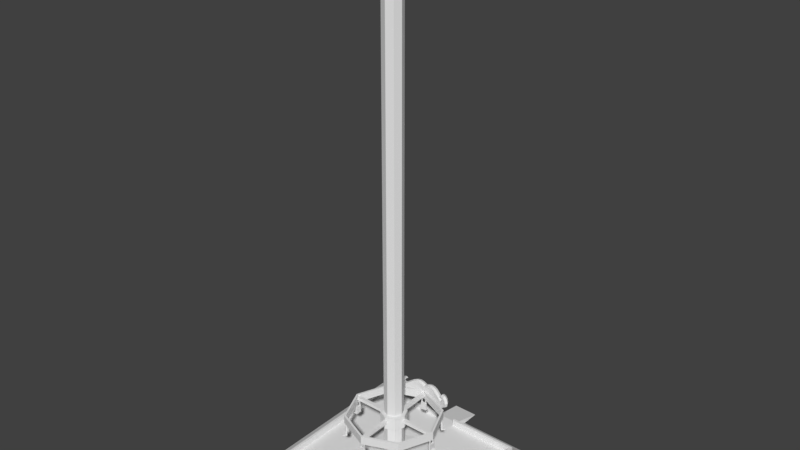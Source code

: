 # Source: freefall.blend  (saved by Blender 2.79.0; exported with 4.5.12 LTS)
import bpy
from mathutils import Matrix  # noqa: F401  (used for matrix-valued properties, if any)

bpy.ops.wm.read_factory_settings(use_empty=True)
scene = bpy.context.scene
scene.name = 'Scene'

# ---- collections
col_collection_1 = bpy.data.collections.new('Collection 1'); scene.collection.children.link(col_collection_1)

# ---- world
world_world = bpy.data.worlds.new('World'); scene.world = world_world
world_world.color = (0.05088, 0.05088, 0.05088)
world_world.use_sun_shadow = False
world_world.sun_shadow_jitter_overblur = 0.0
world_world.cycles.sampling_method = 'MANUAL'

# ---- meshes
me_cylinder_001 = bpy.data.meshes.new('Cylinder.001')
me_cylinder_001.from_pydata([(1.667e-08, 1.024, -0.09006), (4.362e-08, 0.1807, 0.1419), (0.7239, 0.7239, -0.09006), (0.1278, 0.1278, 0.1419), (1.024, -4.725e-08, -0.09006), (0.1807, -2.527e-08, 0.1419), (0.7239, -0.7239, -0.09006), (0.1278, -0.1278, 0.1419), (-7.283e-08, -1.024, -0.09006), (1.41e-09, -0.1807, 0.1419), (-0.7239, -0.7239, -0.09006), (-0.1278, -0.1278, 0.1419), (-1.024, 9.711e-09, -0.09006), (-0.1807, 1.66e-08, 0.1419), (-0.7239, 0.7239, -0.09006), (-0.1278, 0.1278, 0.1419), (0.7239, 0.7239, 0.09006), (1.667e-08, 1.024, 0.09006), (1.024, -4.725e-08, 0.09006), (0.7239, -0.7239, 0.09006), (-7.283e-08, -1.024, 0.09006), (-0.7239, -0.7239, 0.09006), (-1.024, 9.711e-09, 0.09006), (-0.7239, 0.7239, 0.09006), (-0.1997, 0.1997, -0.1451), (-0.2824, 1.332e-08, -0.1451), (-0.1997, -0.1997, -0.1451), (-1.171e-08, -0.2824, -0.1451), (0.1997, -0.1997, -0.1451), (0.2824, -3.676e-08, -0.1451), (4.198e-08, 0.2824, -0.1451), (0.1997, 0.1997, -0.1451), (0.1997, 0.1997, 0.1419), (4.198e-08, 0.2824, 0.1419), (0.2824, -3.676e-08, 0.1419), (0.1997, -0.1997, 0.1419), (-1.171e-08, -0.2824, 0.1419), (-0.1997, -0.1997, 0.1419), (-0.2824, 1.332e-08, 0.1419), (-0.1997, 0.1997, 0.1419), (2.88e-09, 0.9799, -0.09302), (0.6929, 0.6929, -0.09302), (0.9799, -4.801e-08, -0.09302), (0.6929, -0.6929, -0.09302), (-6.796e-08, -0.9799, -0.09302), (-0.6929, -0.6929, -0.09302), (-0.9799, 1.332e-08, -0.09302), (-0.6929, 0.6929, -0.09302), (2.88e-09, 0.9799, 0.09302), (0.6929, 0.6929, 0.09302), (0.9799, -4.801e-08, 0.09302), (0.6929, -0.6929, 0.09302), (-6.796e-08, -0.9799, 0.09302), (-0.6929, -0.6929, 0.09302), (-0.9799, 1.332e-08, 0.09302), (-0.6929, 0.6929, 0.09302), (0.9949, 0.03657, 0.05638), (0.9949, 0.03657, -0.01677), (0.9949, -0.03657, 0.05638), (0.9949, -0.03657, -0.01677), (-0.9949, 0.03657, 0.05638), (-0.9949, 0.03657, -0.01677), (-0.9949, -0.03657, 0.05638), (-0.9949, -0.03657, -0.01677), (-0.03657, 0.9949, 0.05638), (-0.03657, 0.9949, -0.01677), (0.03657, 0.9949, 0.05638), (0.03657, 0.9949, -0.01677), (-0.03657, -0.9949, 0.05638), (-0.03657, -0.9949, -0.01677), (0.03657, -0.9949, 0.05638), (0.03657, -0.9949, -0.01677)], [], [(0, 17, 16, 2), (2, 16, 18, 4), (4, 18, 19, 6), (6, 19, 20, 8), (8, 20, 21, 10), (10, 21, 22, 12), (12, 22, 23, 14), (14, 23, 17, 0), (6, 8, 44, 43), (48, 49, 16, 17), (49, 50, 18, 16), (50, 51, 19, 18), (51, 52, 20, 19), (52, 53, 21, 20), (53, 54, 22, 21), (54, 55, 23, 22), (55, 48, 17, 23), (41, 42, 50, 49), (10, 12, 46, 45), (4, 6, 43, 42), (0, 2, 41, 40), (14, 0, 40, 47), (8, 10, 45, 44), (2, 4, 42, 41), (12, 14, 47, 46), (1, 3, 32, 33), (3, 5, 34, 32), (5, 7, 35, 34), (7, 9, 36, 35), (9, 11, 37, 36), (11, 13, 38, 37), (13, 15, 39, 38), (15, 1, 33, 39), (43, 44, 52, 51), (45, 46, 54, 53), (47, 40, 48, 55), (40, 41, 49, 48), (42, 43, 51, 50), (44, 45, 53, 52), (46, 47, 55, 54), (35, 36, 27, 28), (32, 34, 29, 31), (38, 39, 24, 25), (36, 37, 26, 27), (34, 35, 28, 29), (33, 32, 31, 30), (39, 33, 30, 24), (37, 38, 25, 26), (30, 31, 29, 28, 27, 26, 25, 24), (56, 60, 62, 58), (61, 57, 59, 63), (59, 58, 62, 63), (57, 56, 58, 59), (61, 60, 56, 57), (63, 62, 60, 61), (64, 68, 70, 66), (69, 65, 67, 71), (67, 66, 70, 71), (65, 64, 66, 67), (69, 68, 64, 65), (71, 70, 68, 69)])
_uv = me_cylinder_001.uv_layers.new(name='UVMap')
_uv.uv.foreach_set('vector', [0.3852, 0.234, 0.3832, 0.234, 0.3832, 0.2256, 0.3852, 0.2256, 0.3872, 0.2256, 0.3892, 0.2256, 0.3892, 0.234, 0.3872, 0.234, 0.3872, 0.234, 0.3892, 0.234, 0.3892, 0.2423, 0.3872, 0.2423, 0.3872, 0.2423, 0.3852, 0.2423, 0.3852, 0.234, 0.3872, 0.234, 0.3872, 0.234, 0.3852, 0.234, 0.3852, 0.2256, 0.3872, 0.2256, 0.3912, 0.2423, 0.3892, 0.2423, 0.3892, 0.234, 0.3912, 0.234, 0.3912, 0.234, 0.3892, 0.234, 0.3892, 0.2256, 0.3912, 0.2256, 0.3852, 0.2423, 0.3832, 0.2423, 0.3832, 0.234, 0.3852, 0.234, 0.3684, 0.2136, 0.3771, 0.2136, 0.3769, 0.2141, 0.3686, 0.2141, 0.3627, 0.242, 0.3627, 0.2507, 0.3623, 0.2509, 0.3623, 0.2418, 0.3627, 0.2507, 0.3686, 0.2568, 0.3684, 0.2572, 0.3623, 0.2509, 0.3686, 0.2568, 0.3769, 0.2568, 0.3771, 0.2572, 0.3684, 0.2572, 0.3769, 0.2568, 0.3828, 0.2507, 0.3832, 0.2509, 0.3771, 0.2572, 0.3828, 0.2507, 0.3828, 0.242, 0.3832, 0.2418, 0.3832, 0.2509, 0.3828, 0.242, 0.3769, 0.2359, 0.3771, 0.2354, 0.3832, 0.2418, 0.3769, 0.2359, 0.3686, 0.2359, 0.3684, 0.2354, 0.3771, 0.2354, 0.3686, 0.2359, 0.3627, 0.242, 0.3623, 0.2418, 0.3684, 0.2354, 0.3953, 0.2256, 0.3953, 0.2336, 0.3933, 0.2336, 0.3933, 0.2256, 0.3832, 0.22, 0.3832, 0.229, 0.3828, 0.2288, 0.3828, 0.2202, 0.3623, 0.22, 0.3684, 0.2136, 0.3686, 0.2141, 0.3627, 0.2202, 0.3684, 0.2354, 0.3623, 0.229, 0.3627, 0.2288, 0.3686, 0.2349, 0.3771, 0.2354, 0.3684, 0.2354, 0.3686, 0.2349, 0.3769, 0.2349, 0.3771, 0.2136, 0.3832, 0.22, 0.3828, 0.2202, 0.3769, 0.2141, 0.3623, 0.229, 0.3623, 0.22, 0.3627, 0.2202, 0.3627, 0.2288, 0.3832, 0.229, 0.3771, 0.2354, 0.3769, 0.2349, 0.3828, 0.2288, 0.3869, 0.2185, 0.388, 0.2174, 0.389, 0.2178, 0.3873, 0.2196, 0.388, 0.2174, 0.388, 0.2158, 0.389, 0.2153, 0.389, 0.2178, 0.388, 0.2158, 0.3869, 0.2147, 0.3873, 0.2136, 0.389, 0.2153, 0.3869, 0.2147, 0.3853, 0.2147, 0.3849, 0.2136, 0.3873, 0.2136, 0.3853, 0.2147, 0.3843, 0.2158, 0.3832, 0.2153, 0.3849, 0.2136, 0.3843, 0.2158, 0.3843, 0.2174, 0.3832, 0.2178, 0.3832, 0.2153, 0.3843, 0.2174, 0.3853, 0.2185, 0.3849, 0.2196, 0.3832, 0.2178, 0.3853, 0.2185, 0.3869, 0.2185, 0.3873, 0.2196, 0.3849, 0.2196, 0.3933, 0.2256, 0.3933, 0.2336, 0.3912, 0.2336, 0.3912, 0.2256, 0.3994, 0.2256, 0.3994, 0.2336, 0.3974, 0.2336, 0.3974, 0.2256, 0.3974, 0.2256, 0.3974, 0.2336, 0.3953, 0.2336, 0.3953, 0.2256, 0.3974, 0.2336, 0.3974, 0.2416, 0.3953, 0.2416, 0.3953, 0.2336, 0.3953, 0.2336, 0.3953, 0.2416, 0.3933, 0.2416, 0.3933, 0.2336, 0.3933, 0.2336, 0.3933, 0.2416, 0.3912, 0.2416, 0.3912, 0.2336, 0.3994, 0.2336, 0.3994, 0.2416, 0.3974, 0.2416, 0.3974, 0.2336, 0.3922, 0.2136, 0.3922, 0.2159, 0.389, 0.2159, 0.389, 0.2136, 0.3864, 0.2423, 0.3864, 0.2446, 0.3832, 0.2446, 0.3832, 0.2423, 0.3864, 0.2446, 0.3864, 0.2423, 0.3896, 0.2423, 0.3896, 0.2446, 0.3922, 0.2159, 0.3922, 0.2182, 0.389, 0.2182, 0.389, 0.2159, 0.3864, 0.2446, 0.3864, 0.2469, 0.3832, 0.2469, 0.3832, 0.2446, 0.389, 0.2205, 0.389, 0.2182, 0.3922, 0.2182, 0.3922, 0.2205, 0.389, 0.2228, 0.389, 0.2205, 0.3922, 0.2205, 0.3922, 0.2228, 0.3864, 0.2469, 0.3864, 0.2446, 0.3896, 0.2446, 0.3896, 0.2469, 0.3832, 0.2214, 0.3849, 0.2196, 0.3873, 0.2196, 0.389, 0.2214, 0.389, 0.2239, 0.3873, 0.2256, 0.3849, 0.2256, 0.3832, 0.2239, 0.4011, 0.2256, 0.4011, 0.2486, 0.4002, 0.2486, 0.4002, 0.2256, 0.3994, 0.2486, 0.3994, 0.2256, 0.4002, 0.2256, 0.4002, 0.2486, 0.4043, 0.2486, 0.4035, 0.2486, 0.4035, 0.2256, 0.4043, 0.2256, 0.3898, 0.2228, 0.3906, 0.2228, 0.3906, 0.2236, 0.3898, 0.2236, 0.4019, 0.2486, 0.4011, 0.2486, 0.4011, 0.2256, 0.4019, 0.2256, 0.3898, 0.2256, 0.389, 0.2256, 0.389, 0.2248, 0.3898, 0.2248, 0.4019, 0.2486, 0.4019, 0.2256, 0.4027, 0.2256, 0.4027, 0.2486, 0.4043, 0.2486, 0.4043, 0.2256, 0.4051, 0.2256, 0.4051, 0.2486, 0.4059, 0.2486, 0.4051, 0.2486, 0.4051, 0.2256, 0.4059, 0.2256, 0.3898, 0.2245, 0.389, 0.2245, 0.389, 0.2236, 0.3898, 0.2236, 0.4035, 0.2486, 0.4027, 0.2486, 0.4027, 0.2256, 0.4035, 0.2256, 0.3898, 0.2236, 0.389, 0.2236, 0.389, 0.2228, 0.3898, 0.2228])
me_cylinder_001.use_remesh_preserve_volume = False
me_cylinder_001.use_remesh_preserve_attributes = False
me_cylinder_001.use_mirror_vertex_groups = False
me_cylinder_001.update()
me_cube_001 = bpy.data.meshes.new('Cube.001')
me_cube_001.from_pydata([(-0.9954, 0.03895, -0.1992), (-0.9954, 0.03895, -0.08441), (-0.9954, 0.05943, -0.1992), (-0.9954, 0.05943, -0.08441), (-0.9749, 0.03895, -0.1992), (-0.9749, 0.03895, -0.08441), (-0.9749, 0.05943, -0.1992), (-0.9749, 0.05943, -0.08441), (-1.001, 0.06535, -0.1992), (-0.969, 0.06535, -0.1992), (-1.001, 0.06535, -0.3465), (-0.969, 0.06535, -0.3465), (-1.001, 0.06535, -0.3722), (-0.969, 0.06535, -0.3722), (-1.064, 0.06535, -0.3465), (-1.064, 0.06535, -0.3722), (-0.9954, -0.03895, -0.1992), (-0.9954, -0.03895, -0.08441), (-0.9954, -0.05943, -0.1992), (-0.9954, -0.05943, -0.08441), (-0.9749, -0.03895, -0.1992), (-0.9749, -0.03895, -0.08441), (-0.9749, -0.05943, -0.1992), (-0.9749, -0.05943, -0.08441), (-1.001, -0.06535, -0.1992), (-1.001, 0.0, -0.1992), (-0.969, -0.06535, -0.1992), (-0.969, 0.0, -0.1992), (-1.001, -0.06535, -0.3465), (-1.001, 0.0, -0.3465), (-0.969, -0.06535, -0.3465), (-0.969, 0.0, -0.3465), (-1.001, -0.06535, -0.3722), (-1.001, 0.0, -0.3722), (-0.969, -0.06535, -0.3722), (-0.969, 0.0, -0.3722), (-1.064, -0.06535, -0.3465), (-1.064, 0.0, -0.3465), (-1.064, -0.06535, -0.3722), (-1.064, 0.0, -0.3722), (-0.7314, -0.6763, -0.1992), (-0.7314, -0.6763, -0.08441), (-0.7459, -0.6618, -0.1992), (-0.7459, -0.6618, -0.08441), (-0.7169, -0.6618, -0.1992), (-0.7169, -0.6618, -0.08441), (-0.7314, -0.6473, -0.1992), (-0.7314, -0.6473, -0.08441), (-0.7542, -0.6618, -0.1992), (-0.7314, -0.639, -0.1992), (-0.7542, -0.6618, -0.3465), (-0.7314, -0.639, -0.3465), (-0.7542, -0.6618, -0.3722), (-0.7314, -0.639, -0.3722), (-0.7987, -0.7063, -0.3465), (-0.7987, -0.7063, -0.3722), (-0.6763, -0.7314, -0.1992), (-0.6763, -0.7314, -0.08441), (-0.6618, -0.7459, -0.1992), (-0.6618, -0.7459, -0.08441), (-0.6618, -0.7169, -0.1992), (-0.6618, -0.7169, -0.08441), (-0.6473, -0.7314, -0.1992), (-0.6473, -0.7314, -0.08441), (-0.6618, -0.7542, -0.1992), (-0.708, -0.708, -0.1992), (-0.639, -0.7314, -0.1992), (-0.6852, -0.6852, -0.1992), (-0.6618, -0.7542, -0.3465), (-0.708, -0.708, -0.3465), (-0.639, -0.7314, -0.3465), (-0.6852, -0.6852, -0.3465), (-0.6618, -0.7542, -0.3722), (-0.708, -0.708, -0.3722), (-0.639, -0.7314, -0.3722), (-0.6852, -0.6852, -0.3722), (-0.7063, -0.7987, -0.3465), (-0.7525, -0.7525, -0.3465), (-0.7063, -0.7987, -0.3722), (-0.7525, -0.7525, -0.3722), (-0.03895, -0.9954, -0.1992), (-0.03895, -0.9954, -0.08441), (-0.05943, -0.9954, -0.1992), (-0.05943, -0.9954, -0.08441), (-0.03895, -0.9749, -0.1992), (-0.03895, -0.9749, -0.08441), (-0.05943, -0.9749, -0.1992), (-0.05943, -0.9749, -0.08441), (-0.06535, -1.001, -0.1992), (-0.06535, -0.969, -0.1992), (-0.06535, -1.001, -0.3465), (-0.06535, -0.969, -0.3465), (-0.06535, -1.001, -0.3722), (-0.06535, -0.969, -0.3722), (-0.06535, -1.064, -0.3465), (-0.06535, -1.064, -0.3722), (0.03895, -0.9954, -0.1992), (0.03895, -0.9954, -0.08441), (0.05943, -0.9954, -0.1992), (0.05943, -0.9954, -0.08441), (0.03895, -0.9749, -0.1992), (0.03895, -0.9749, -0.08441), (0.05943, -0.9749, -0.1992), (0.05943, -0.9749, -0.08441), (0.06535, -1.001, -0.1992), (0.0, -1.001, -0.1992), (0.06535, -0.969, -0.1992), (0.0, -0.969, -0.1992), (0.06535, -1.001, -0.3465), (0.0, -1.001, -0.3465), (0.06535, -0.969, -0.3465), (0.0, -0.969, -0.3465), (0.06535, -1.001, -0.3722), (0.0, -1.001, -0.3722), (0.06535, -0.969, -0.3722), (0.0, -0.969, -0.3722), (0.06535, -1.064, -0.3465), (0.0, -1.064, -0.3465), (0.06535, -1.064, -0.3722), (0.0, -1.064, -0.3722), (0.6763, -0.7314, -0.1992), (0.6763, -0.7314, -0.08441), (0.6618, -0.7459, -0.1992), (0.6618, -0.7459, -0.08441), (0.6618, -0.7169, -0.1992), (0.6618, -0.7169, -0.08441), (0.6473, -0.7314, -0.1992), (0.6473, -0.7314, -0.08441), (0.6618, -0.7542, -0.1992), (0.639, -0.7314, -0.1992), (0.6618, -0.7542, -0.3465), (0.639, -0.7314, -0.3465), (0.6618, -0.7542, -0.3722), (0.639, -0.7314, -0.3722), (0.7063, -0.7987, -0.3465), (0.7063, -0.7987, -0.3722), (0.7314, -0.6763, -0.1992), (0.7314, -0.6763, -0.08441), (0.7459, -0.6618, -0.1992), (0.7459, -0.6618, -0.08441), (0.7169, -0.6618, -0.1992), (0.7169, -0.6618, -0.08441), (0.7314, -0.6473, -0.1992), (0.7314, -0.6473, -0.08441), (0.7542, -0.6618, -0.1992), (0.708, -0.708, -0.1992), (0.7314, -0.639, -0.1992), (0.6852, -0.6852, -0.1992), (0.7542, -0.6618, -0.3465), (0.708, -0.708, -0.3465), (0.7314, -0.639, -0.3465), (0.6852, -0.6852, -0.3465), (0.7542, -0.6618, -0.3722), (0.708, -0.708, -0.3722), (0.7314, -0.639, -0.3722), (0.6852, -0.6852, -0.3722), (0.7987, -0.7063, -0.3465), (0.7525, -0.7525, -0.3465), (0.7987, -0.7063, -0.3722), (0.7525, -0.7525, -0.3722), (0.9954, -0.03895, -0.1992), (0.9954, -0.03895, -0.08441), (0.9954, -0.05943, -0.1992), (0.9954, -0.05943, -0.08441), (0.9749, -0.03895, -0.1992), (0.9749, -0.03895, -0.08441), (0.9749, -0.05943, -0.1992), (0.9749, -0.05943, -0.08441), (1.001, -0.06535, -0.1992), (0.969, -0.06535, -0.1992), (1.001, -0.06535, -0.3465), (0.969, -0.06535, -0.3465), (1.001, -0.06535, -0.3722), (0.969, -0.06535, -0.3722), (1.064, -0.06535, -0.3465), (1.064, -0.06535, -0.3722), (0.9954, 0.03895, -0.1992), (0.9954, 0.03895, -0.08441), (0.9954, 0.05943, -0.1992), (0.9954, 0.05943, -0.08441), (0.9749, 0.03895, -0.1992), (0.9749, 0.03895, -0.08441), (0.9749, 0.05943, -0.1992), (0.9749, 0.05943, -0.08441), (1.001, 0.06535, -0.1992), (1.001, 0.0, -0.1992), (0.969, 0.06535, -0.1992), (0.969, 0.0, -0.1992), (1.001, 0.06535, -0.3465), (1.001, 0.0, -0.3465), (0.969, 0.06535, -0.3465), (0.969, 0.0, -0.3465), (1.001, 0.06535, -0.3722), (1.001, 0.0, -0.3722), (0.969, 0.06535, -0.3722), (0.969, 0.0, -0.3722), (1.064, 0.06535, -0.3465), (1.064, 0.0, -0.3465), (1.064, 0.06535, -0.3722), (1.064, 0.0, -0.3722), (0.7314, 0.6763, -0.1992), (0.7314, 0.6763, -0.08441), (0.7459, 0.6618, -0.1992), (0.7459, 0.6618, -0.08441), (0.7169, 0.6618, -0.1992), (0.7169, 0.6618, -0.08441), (0.7314, 0.6473, -0.1992), (0.7314, 0.6473, -0.08441), (0.7542, 0.6618, -0.1992), (0.7314, 0.639, -0.1992), (0.7542, 0.6618, -0.3465), (0.7314, 0.639, -0.3465), (0.7542, 0.6618, -0.3722), (0.7314, 0.639, -0.3722), (0.7987, 0.7063, -0.3465), (0.7987, 0.7063, -0.3722), (0.6763, 0.7314, -0.1992), (0.6763, 0.7314, -0.08441), (0.6618, 0.7459, -0.1992), (0.6618, 0.7459, -0.08441), (0.6618, 0.7169, -0.1992), (0.6618, 0.7169, -0.08441), (0.6473, 0.7314, -0.1992), (0.6473, 0.7314, -0.08441), (0.6618, 0.7542, -0.1992), (0.708, 0.708, -0.1992), (0.639, 0.7314, -0.1992), (0.6852, 0.6852, -0.1992), (0.6618, 0.7542, -0.3465), (0.708, 0.708, -0.3465), (0.639, 0.7314, -0.3465), (0.6852, 0.6852, -0.3465), (0.6618, 0.7542, -0.3722), (0.708, 0.708, -0.3722), (0.639, 0.7314, -0.3722), (0.6852, 0.6852, -0.3722), (0.7063, 0.7987, -0.3465), (0.7525, 0.7525, -0.3465), (0.7063, 0.7987, -0.3722), (0.7525, 0.7525, -0.3722), (0.03895, 0.9954, -0.1992), (0.03895, 0.9954, -0.08441), (0.05943, 0.9954, -0.1992), (0.05943, 0.9954, -0.08441), (0.03895, 0.9749, -0.1992), (0.03895, 0.9749, -0.08441), (0.05943, 0.9749, -0.1992), (0.05943, 0.9749, -0.08441), (0.06535, 1.001, -0.1992), (0.06535, 0.969, -0.1992), (0.06535, 1.001, -0.3465), (0.06535, 0.969, -0.3465), (0.06535, 1.001, -0.3722), (0.06535, 0.969, -0.3722), (0.06535, 1.064, -0.3465), (0.06535, 1.064, -0.3722), (-0.03895, 0.9954, -0.1992), (-0.03895, 0.9954, -0.08441), (-0.05943, 0.9954, -0.1992), (-0.05943, 0.9954, -0.08441), (-0.03895, 0.9749, -0.1992), (-0.03895, 0.9749, -0.08441), (-0.05943, 0.9749, -0.1992), (-0.05943, 0.9749, -0.08441), (-0.06535, 1.001, -0.1992), (0.0, 1.001, -0.1992), (-0.06535, 0.969, -0.1992), (0.0, 0.969, -0.1992), (-0.06535, 1.001, -0.3465), (0.0, 1.001, -0.3465), (-0.06535, 0.969, -0.3465), (0.0, 0.969, -0.3465), (-0.06535, 1.001, -0.3722), (0.0, 1.001, -0.3722), (-0.06535, 0.969, -0.3722), (0.0, 0.969, -0.3722), (-0.06535, 1.064, -0.3465), (0.0, 1.064, -0.3465), (-0.06535, 1.064, -0.3722), (0.0, 1.064, -0.3722), (-0.6763, 0.7314, -0.1992), (-0.6763, 0.7314, -0.08441), (-0.6618, 0.7459, -0.1992), (-0.6618, 0.7459, -0.08441), (-0.6618, 0.7169, -0.1992), (-0.6618, 0.7169, -0.08441), (-0.6473, 0.7314, -0.1992), (-0.6473, 0.7314, -0.08441), (-0.6618, 0.7542, -0.1992), (-0.639, 0.7314, -0.1992), (-0.6618, 0.7542, -0.3465), (-0.639, 0.7314, -0.3465), (-0.6618, 0.7542, -0.3722), (-0.639, 0.7314, -0.3722), (-0.7063, 0.7987, -0.3465), (-0.7063, 0.7987, -0.3722), (-0.7314, 0.6763, -0.1992), (-0.7314, 0.6763, -0.08441), (-0.7459, 0.6618, -0.1992), (-0.7459, 0.6618, -0.08441), (-0.7169, 0.6618, -0.1992), (-0.7169, 0.6618, -0.08441), (-0.7314, 0.6473, -0.1992), (-0.7314, 0.6473, -0.08441), (-0.7542, 0.6618, -0.1992), (-0.708, 0.708, -0.1992), (-0.7314, 0.639, -0.1992), (-0.6852, 0.6852, -0.1992), (-0.7542, 0.6618, -0.3465), (-0.708, 0.708, -0.3465), (-0.7314, 0.639, -0.3465), (-0.6852, 0.6852, -0.3465), (-0.7542, 0.6618, -0.3722), (-0.708, 0.708, -0.3722), (-0.7314, 0.639, -0.3722), (-0.6852, 0.6852, -0.3722), (-0.7987, 0.7063, -0.3465), (-0.7525, 0.7525, -0.3465), (-0.7987, 0.7063, -0.3722), (-0.7525, 0.7525, -0.3722)], [], [(0, 1, 3, 2), (2, 3, 7, 6), (6, 7, 5, 4), (4, 5, 1, 0), (2, 6, 9, 8), (7, 3, 1, 5), (12, 13, 35, 33), (0, 2, 8, 25), (6, 4, 27, 9), (4, 0, 25, 27), (11, 31, 35, 13), (8, 9, 11, 10), (9, 27, 31, 11), (25, 8, 10, 29), (12, 33, 39, 15), (10, 11, 13, 12), (37, 14, 15, 39), (29, 10, 14, 37), (10, 12, 15, 14), (16, 18, 19, 17), (18, 22, 23, 19), (22, 20, 21, 23), (20, 16, 17, 21), (18, 24, 26, 22), (23, 21, 17, 19), (32, 33, 35, 34), (16, 25, 24, 18), (22, 26, 27, 20), (20, 27, 25, 16), (30, 34, 35, 31), (24, 28, 30, 26), (26, 30, 31, 27), (25, 29, 28, 24), (32, 38, 39, 33), (28, 32, 34, 30), (37, 39, 38, 36), (29, 37, 36, 28), (28, 36, 38, 32), (40, 41, 43, 42), (42, 43, 47, 46), (46, 47, 45, 44), (44, 45, 41, 40), (42, 46, 49, 48), (47, 43, 41, 45), (52, 53, 75, 73), (40, 42, 48, 65), (46, 44, 67, 49), (44, 40, 65, 67), (51, 71, 75, 53), (48, 49, 51, 50), (49, 67, 71, 51), (65, 48, 50, 69), (52, 73, 79, 55), (50, 51, 53, 52), (77, 54, 55, 79), (69, 50, 54, 77), (50, 52, 55, 54), (56, 58, 59, 57), (58, 62, 63, 59), (62, 60, 61, 63), (60, 56, 57, 61), (58, 64, 66, 62), (63, 61, 57, 59), (72, 73, 75, 74), (56, 65, 64, 58), (62, 66, 67, 60), (60, 67, 65, 56), (70, 74, 75, 71), (64, 68, 70, 66), (66, 70, 71, 67), (65, 69, 68, 64), (72, 78, 79, 73), (68, 72, 74, 70), (77, 79, 78, 76), (69, 77, 76, 68), (68, 76, 78, 72), (80, 81, 83, 82), (82, 83, 87, 86), (86, 87, 85, 84), (84, 85, 81, 80), (82, 86, 89, 88), (87, 83, 81, 85), (92, 93, 115, 113), (80, 82, 88, 105), (86, 84, 107, 89), (84, 80, 105, 107), (91, 111, 115, 93), (88, 89, 91, 90), (89, 107, 111, 91), (105, 88, 90, 109), (92, 113, 119, 95), (90, 91, 93, 92), (117, 94, 95, 119), (109, 90, 94, 117), (90, 92, 95, 94), (96, 98, 99, 97), (98, 102, 103, 99), (102, 100, 101, 103), (100, 96, 97, 101), (98, 104, 106, 102), (103, 101, 97, 99), (112, 113, 115, 114), (96, 105, 104, 98), (102, 106, 107, 100), (100, 107, 105, 96), (110, 114, 115, 111), (104, 108, 110, 106), (106, 110, 111, 107), (105, 109, 108, 104), (112, 118, 119, 113), (108, 112, 114, 110), (117, 119, 118, 116), (109, 117, 116, 108), (108, 116, 118, 112), (120, 121, 123, 122), (122, 123, 127, 126), (126, 127, 125, 124), (124, 125, 121, 120), (122, 126, 129, 128), (127, 123, 121, 125), (132, 133, 155, 153), (120, 122, 128, 145), (126, 124, 147, 129), (124, 120, 145, 147), (131, 151, 155, 133), (128, 129, 131, 130), (129, 147, 151, 131), (145, 128, 130, 149), (132, 153, 159, 135), (130, 131, 133, 132), (157, 134, 135, 159), (149, 130, 134, 157), (130, 132, 135, 134), (136, 138, 139, 137), (138, 142, 143, 139), (142, 140, 141, 143), (140, 136, 137, 141), (138, 144, 146, 142), (143, 141, 137, 139), (152, 153, 155, 154), (136, 145, 144, 138), (142, 146, 147, 140), (140, 147, 145, 136), (150, 154, 155, 151), (144, 148, 150, 146), (146, 150, 151, 147), (145, 149, 148, 144), (152, 158, 159, 153), (148, 152, 154, 150), (157, 159, 158, 156), (149, 157, 156, 148), (148, 156, 158, 152), (160, 161, 163, 162), (162, 163, 167, 166), (166, 167, 165, 164), (164, 165, 161, 160), (162, 166, 169, 168), (167, 163, 161, 165), (172, 173, 195, 193), (160, 162, 168, 185), (166, 164, 187, 169), (164, 160, 185, 187), (171, 191, 195, 173), (168, 169, 171, 170), (169, 187, 191, 171), (185, 168, 170, 189), (172, 193, 199, 175), (170, 171, 173, 172), (197, 174, 175, 199), (189, 170, 174, 197), (170, 172, 175, 174), (176, 178, 179, 177), (178, 182, 183, 179), (182, 180, 181, 183), (180, 176, 177, 181), (178, 184, 186, 182), (183, 181, 177, 179), (192, 193, 195, 194), (176, 185, 184, 178), (182, 186, 187, 180), (180, 187, 185, 176), (190, 194, 195, 191), (184, 188, 190, 186), (186, 190, 191, 187), (185, 189, 188, 184), (192, 198, 199, 193), (188, 192, 194, 190), (197, 199, 198, 196), (189, 197, 196, 188), (188, 196, 198, 192), (200, 201, 203, 202), (202, 203, 207, 206), (206, 207, 205, 204), (204, 205, 201, 200), (202, 206, 209, 208), (207, 203, 201, 205), (212, 213, 235, 233), (200, 202, 208, 225), (206, 204, 227, 209), (204, 200, 225, 227), (211, 231, 235, 213), (208, 209, 211, 210), (209, 227, 231, 211), (225, 208, 210, 229), (212, 233, 239, 215), (210, 211, 213, 212), (237, 214, 215, 239), (229, 210, 214, 237), (210, 212, 215, 214), (216, 218, 219, 217), (218, 222, 223, 219), (222, 220, 221, 223), (220, 216, 217, 221), (218, 224, 226, 222), (223, 221, 217, 219), (232, 233, 235, 234), (216, 225, 224, 218), (222, 226, 227, 220), (220, 227, 225, 216), (230, 234, 235, 231), (224, 228, 230, 226), (226, 230, 231, 227), (225, 229, 228, 224), (232, 238, 239, 233), (228, 232, 234, 230), (237, 239, 238, 236), (229, 237, 236, 228), (228, 236, 238, 232), (240, 241, 243, 242), (242, 243, 247, 246), (246, 247, 245, 244), (244, 245, 241, 240), (242, 246, 249, 248), (247, 243, 241, 245), (252, 253, 275, 273), (240, 242, 248, 265), (246, 244, 267, 249), (244, 240, 265, 267), (251, 271, 275, 253), (248, 249, 251, 250), (249, 267, 271, 251), (265, 248, 250, 269), (252, 273, 279, 255), (250, 251, 253, 252), (277, 254, 255, 279), (269, 250, 254, 277), (250, 252, 255, 254), (256, 258, 259, 257), (258, 262, 263, 259), (262, 260, 261, 263), (260, 256, 257, 261), (258, 264, 266, 262), (263, 261, 257, 259), (272, 273, 275, 274), (256, 265, 264, 258), (262, 266, 267, 260), (260, 267, 265, 256), (270, 274, 275, 271), (264, 268, 270, 266), (266, 270, 271, 267), (265, 269, 268, 264), (272, 278, 279, 273), (268, 272, 274, 270), (277, 279, 278, 276), (269, 277, 276, 268), (268, 276, 278, 272), (280, 281, 283, 282), (282, 283, 287, 286), (286, 287, 285, 284), (284, 285, 281, 280), (282, 286, 289, 288), (287, 283, 281, 285), (292, 293, 315, 313), (280, 282, 288, 305), (286, 284, 307, 289), (284, 280, 305, 307), (291, 311, 315, 293), (288, 289, 291, 290), (289, 307, 311, 291), (305, 288, 290, 309), (292, 313, 319, 295), (290, 291, 293, 292), (317, 294, 295, 319), (309, 290, 294, 317), (290, 292, 295, 294), (296, 298, 299, 297), (298, 302, 303, 299), (302, 300, 301, 303), (300, 296, 297, 301), (298, 304, 306, 302), (303, 301, 297, 299), (312, 313, 315, 314), (296, 305, 304, 298), (302, 306, 307, 300), (300, 307, 305, 296), (310, 314, 315, 311), (304, 308, 310, 306), (306, 310, 311, 307), (305, 309, 308, 304), (312, 318, 319, 313), (308, 312, 314, 310), (317, 319, 318, 316), (309, 317, 316, 308), (308, 316, 318, 312)])
_uv = me_cube_001.uv_layers.new(name='UVMap')
_uv.uv.foreach_set('vector', [0.05797, 0.05304, 0.05797, 0.04745, 0.05896, 0.04745, 0.05896, 0.05304, 0.07489, 0.0298, 0.07489, 0.0242, 0.07587, 0.0242, 0.07587, 0.0298, 0.06879, 0.04745, 0.06879, 0.05304, 0.06781, 0.05304, 0.06781, 0.04745, 0.07077, 0.05304, 0.07077, 0.04745, 0.07176, 0.04745, 0.07176, 0.05304, 0.04743, 0.05228, 0.04842, 0.05228, 0.0487, 0.05257, 0.04714, 0.05257, 0.05766, 0.0232, 0.05766, 0.0242, 0.05667, 0.0242, 0.05667, 0.0232, 0.06873, 0.03264, 0.07029, 0.03264, 0.07029, 0.03582, 0.06873, 0.03582, 0.04743, 0.05128, 0.04743, 0.05228, 0.04714, 0.05257, 0.04714, 0.04938, 0.04842, 0.05228, 0.04842, 0.05128, 0.0487, 0.04938, 0.0487, 0.05257, 0.04842, 0.05128, 0.04743, 0.05128, 0.04714, 0.04938, 0.0487, 0.04938, 0.04402, 0.02546, 0.04087, 0.02546, 0.04087, 0.0242, 0.04402, 0.0242, 0.05967, 0.0242, 0.06123, 0.0242, 0.06123, 0.03138, 0.05967, 0.03138, 0.04402, 0.03264, 0.04087, 0.03264, 0.04087, 0.02546, 0.04402, 0.02546, 0.04718, 0.0242, 0.05033, 0.0242, 0.05033, 0.03138, 0.04718, 0.03138, 0.06873, 0.03264, 0.06873, 0.03582, 0.06569, 0.03582, 0.06569, 0.03264, 0.05967, 0.03138, 0.06123, 0.03138, 0.06123, 0.03264, 0.05967, 0.03264, 0.03017, 0.02739, 0.03017, 0.0242, 0.03141, 0.0242, 0.03141, 0.02739, 0.07338, 0.01051, 0.07338, 0.0137, 0.07035, 0.0137, 0.07035, 0.01051, 0.05967, 0.03138, 0.05967, 0.03264, 0.05664, 0.03264, 0.05664, 0.03138, 0.06222, 0.05304, 0.06123, 0.05304, 0.06123, 0.04745, 0.06222, 0.04745, 0.07585, 0.04667, 0.07486, 0.04667, 0.07486, 0.04108, 0.07585, 0.04108, 0.06879, 0.04745, 0.06978, 0.04745, 0.06978, 0.05304, 0.06879, 0.05304, 0.07486, 0.04667, 0.07585, 0.04667, 0.07585, 0.05227, 0.07486, 0.05227, 0.04743, 0.04648, 0.04714, 0.04619, 0.0487, 0.04619, 0.04842, 0.04648, 0.05667, 0.01451, 0.05766, 0.01451, 0.05766, 0.01551, 0.05667, 0.01551, 0.06873, 0.03901, 0.06873, 0.03582, 0.07029, 0.03582, 0.07029, 0.03901, 0.04743, 0.04748, 0.04714, 0.04938, 0.04714, 0.04619, 0.04743, 0.04648, 0.04842, 0.04648, 0.0487, 0.04619, 0.0487, 0.04938, 0.04842, 0.04748, 0.04842, 0.04748, 0.0487, 0.04938, 0.04714, 0.04938, 0.04743, 0.04748, 0.03772, 0.02546, 0.03772, 0.0242, 0.04087, 0.0242, 0.04087, 0.02546, 0.0582, 0.03264, 0.0582, 0.03982, 0.05664, 0.03982, 0.05664, 0.03264, 0.03772, 0.03264, 0.03772, 0.02546, 0.04087, 0.02546, 0.04087, 0.03264, 0.04718, 0.0242, 0.04718, 0.03138, 0.04402, 0.03138, 0.04402, 0.0242, 0.06873, 0.03901, 0.06569, 0.03901, 0.06569, 0.03582, 0.06873, 0.03582, 0.0582, 0.03982, 0.0582, 0.04108, 0.05664, 0.04108, 0.05664, 0.03982, 0.03017, 0.02739, 0.03141, 0.02739, 0.03141, 0.03057, 0.03017, 0.03057, 0.07338, 0.01051, 0.07035, 0.01051, 0.07035, 0.007327, 0.07338, 0.007327, 0.0582, 0.03982, 0.06123, 0.03982, 0.06123, 0.04108, 0.0582, 0.04108, 0.07593, 0.01292, 0.07593, 0.007327, 0.07663, 0.007327, 0.07663, 0.01292, 0.07657, 0.0242, 0.07657, 0.0298, 0.07587, 0.0298, 0.07587, 0.0242, 0.07346, 0.04667, 0.07346, 0.04108, 0.07416, 0.04108, 0.07416, 0.04667, 0.07416, 0.04667, 0.07416, 0.04108, 0.07486, 0.04108, 0.07486, 0.04667, 0.07367, 0.01341, 0.07466, 0.01341, 0.07494, 0.0137, 0.07338, 0.0137, 0.05569, 0.0242, 0.0547, 0.0242, 0.0547, 0.0232, 0.05569, 0.0232, 0.05508, 0.04108, 0.05664, 0.04108, 0.05664, 0.04426, 0.05508, 0.04426, 0.07367, 0.01241, 0.07367, 0.01341, 0.07338, 0.0137, 0.07338, 0.01051, 0.07466, 0.01341, 0.07466, 0.01241, 0.07494, 0.01051, 0.07494, 0.0137, 0.07466, 0.01241, 0.07367, 0.01241, 0.07338, 0.01051, 0.07494, 0.01051, 0.04543, 0.008581, 0.0432, 0.008581, 0.0432, 0.007327, 0.04543, 0.007327, 0.06924, 0.01576, 0.07035, 0.01576, 0.07035, 0.02295, 0.06924, 0.02295, 0.04543, 0.01576, 0.0432, 0.01576, 0.0432, 0.008581, 0.04543, 0.008581, 0.06487, 0.007327, 0.0671, 0.007327, 0.0671, 0.01451, 0.06487, 0.01451, 0.05508, 0.04108, 0.05508, 0.04426, 0.05204, 0.04426, 0.05204, 0.04108, 0.06924, 0.02295, 0.07035, 0.02295, 0.07035, 0.0242, 0.06924, 0.0242, 0.03529, 0.0497, 0.03529, 0.05196, 0.03405, 0.05196, 0.03405, 0.0497, 0.0719, 0.04426, 0.0719, 0.04745, 0.06887, 0.04745, 0.06887, 0.04426, 0.06924, 0.02295, 0.06924, 0.0242, 0.0671, 0.0242, 0.0671, 0.02295, 0.036, 0.05304, 0.0353, 0.05304, 0.0353, 0.04745, 0.036, 0.04745, 0.0374, 0.04745, 0.0381, 0.04745, 0.0381, 0.05304, 0.0374, 0.05304, 0.0381, 0.04745, 0.0388, 0.04745, 0.0388, 0.05304, 0.0381, 0.05304, 0.07753, 0.05227, 0.07684, 0.05227, 0.07684, 0.04667, 0.07753, 0.04667, 0.07367, 0.007616, 0.07338, 0.007327, 0.07494, 0.007327, 0.07466, 0.007616, 0.05371, 0.0232, 0.05371, 0.0242, 0.05272, 0.0242, 0.05272, 0.0232, 0.05508, 0.04745, 0.05508, 0.04426, 0.05664, 0.04426, 0.05664, 0.04745, 0.07367, 0.008615, 0.07338, 0.01051, 0.07338, 0.007327, 0.07367, 0.007616, 0.07466, 0.007616, 0.07494, 0.007327, 0.07494, 0.01051, 0.07466, 0.008615, 0.07466, 0.008615, 0.07494, 0.01051, 0.07338, 0.01051, 0.07367, 0.008615, 0.04097, 0.008581, 0.04097, 0.007327, 0.0432, 0.007327, 0.0432, 0.008581, 0.03986, 0.01576, 0.03986, 0.008581, 0.04097, 0.008581, 0.04097, 0.01576, 0.04097, 0.01576, 0.04097, 0.008581, 0.0432, 0.008581, 0.0432, 0.01576, 0.06487, 0.007327, 0.06487, 0.01451, 0.06264, 0.01451, 0.06264, 0.007327, 0.05508, 0.04745, 0.05204, 0.04745, 0.05204, 0.04426, 0.05508, 0.04426, 0.03986, 0.008581, 0.03986, 0.007327, 0.04097, 0.007327, 0.04097, 0.008581, 0.03529, 0.0497, 0.03405, 0.0497, 0.03405, 0.04745, 0.03529, 0.04745, 0.0719, 0.04426, 0.06887, 0.04426, 0.06887, 0.04108, 0.0719, 0.04108, 0.03986, 0.008581, 0.03772, 0.008581, 0.03772, 0.007327, 0.03986, 0.007327, 0.06025, 0.05304, 0.06025, 0.04745, 0.06123, 0.04745, 0.06123, 0.05304, 0.05501, 0.05304, 0.05501, 0.04745, 0.056, 0.04745, 0.056, 0.05304, 0.05303, 0.05304, 0.05303, 0.04745, 0.05402, 0.04745, 0.05402, 0.05304, 0.05698, 0.05304, 0.05698, 0.04745, 0.05797, 0.04745, 0.05797, 0.05304, 0.07466, 0.01399, 0.07367, 0.01399, 0.07338, 0.0137, 0.07494, 0.0137, 0.05569, 0.01551, 0.05569, 0.01451, 0.05667, 0.01451, 0.05667, 0.01551, 0.03904, 0.04108, 0.0406, 0.04108, 0.0406, 0.04426, 0.03904, 0.04426, 0.07466, 0.01499, 0.07466, 0.01399, 0.07494, 0.0137, 0.07494, 0.01689, 0.07367, 0.01399, 0.07367, 0.01499, 0.07338, 0.01689, 0.07338, 0.0137, 0.07367, 0.01499, 0.07466, 0.01499, 0.07494, 0.01689, 0.07338, 0.01689, 0.03772, 0.02546, 0.03456, 0.02546, 0.03456, 0.0242, 0.03772, 0.0242, 0.06108, 0.007327, 0.06264, 0.007327, 0.06264, 0.01451, 0.06108, 0.01451, 0.03772, 0.03264, 0.03456, 0.03264, 0.03456, 0.02546, 0.03772, 0.02546, 0.05489, 0.007327, 0.05804, 0.007327, 0.05804, 0.01451, 0.05489, 0.01451, 0.03904, 0.04108, 0.03904, 0.04426, 0.036, 0.04426, 0.036, 0.04108, 0.06108, 0.01451, 0.06264, 0.01451, 0.06264, 0.01576, 0.06108, 0.01576, 0.03141, 0.04014, 0.03141, 0.04332, 0.03017, 0.04332, 0.03017, 0.04014, 0.07029, 0.02739, 0.07029, 0.0242, 0.07333, 0.0242, 0.07333, 0.02739, 0.06108, 0.01451, 0.06108, 0.01576, 0.05804, 0.01576, 0.05804, 0.01451, 0.0642, 0.05304, 0.06321, 0.05304, 0.06321, 0.04745, 0.0642, 0.04745, 0.05995, 0.05304, 0.05896, 0.05304, 0.05896, 0.04745, 0.05995, 0.04745, 0.05105, 0.04745, 0.05204, 0.04745, 0.05204, 0.05304, 0.05105, 0.05304, 0.05698, 0.05304, 0.056, 0.05304, 0.056, 0.04745, 0.05698, 0.04745, 0.07466, 0.01979, 0.07494, 0.02007, 0.07338, 0.02007, 0.07367, 0.01979, 0.05667, 0.0242, 0.05569, 0.0242, 0.05569, 0.0232, 0.05667, 0.0232, 0.03904, 0.04745, 0.03904, 0.04426, 0.0406, 0.04426, 0.0406, 0.04745, 0.07466, 0.01879, 0.07494, 0.01689, 0.07494, 0.02007, 0.07466, 0.01979, 0.07367, 0.01979, 0.07338, 0.02007, 0.07338, 0.01689, 0.07367, 0.01879, 0.07367, 0.01879, 0.07338, 0.01689, 0.07494, 0.01689, 0.07466, 0.01879, 0.03141, 0.02546, 0.03141, 0.0242, 0.03456, 0.0242, 0.03456, 0.02546, 0.05018, 0.03138, 0.05018, 0.03857, 0.04862, 0.03857, 0.04862, 0.03138, 0.03141, 0.03264, 0.03141, 0.02546, 0.03456, 0.02546, 0.03456, 0.03264, 0.05489, 0.007327, 0.05489, 0.01451, 0.05173, 0.01451, 0.05173, 0.007327, 0.03904, 0.04745, 0.036, 0.04745, 0.036, 0.04426, 0.03904, 0.04426, 0.05018, 0.03857, 0.05018, 0.03982, 0.04862, 0.03982, 0.04862, 0.03857, 0.03141, 0.04014, 0.03017, 0.04014, 0.03017, 0.03695, 0.03141, 0.03695, 0.07029, 0.02739, 0.07333, 0.02739, 0.07333, 0.03057, 0.07029, 0.03057, 0.05018, 0.03857, 0.05321, 0.03857, 0.05321, 0.03982, 0.05018, 0.03982, 0.03211, 0.04745, 0.03211, 0.05304, 0.03141, 0.05304, 0.03141, 0.04745, 0.07733, 0.007327, 0.07733, 0.01292, 0.07663, 0.01292, 0.07663, 0.007327, 0.07587, 0.04099, 0.07587, 0.03539, 0.07657, 0.03539, 0.07657, 0.04099, 0.03281, 0.04745, 0.03281, 0.05304, 0.03211, 0.05304, 0.03211, 0.04745, 0.07219, 0.04716, 0.07318, 0.04716, 0.07346, 0.04745, 0.0719, 0.04745, 0.05173, 0.0242, 0.05173, 0.0232, 0.05272, 0.0232, 0.05272, 0.0242, 0.0582, 0.04745, 0.05664, 0.04745, 0.05664, 0.04426, 0.0582, 0.04426, 0.07219, 0.04616, 0.07219, 0.04716, 0.0719, 0.04745, 0.0719, 0.04426, 0.07318, 0.04716, 0.07318, 0.04616, 0.07346, 0.04426, 0.07346, 0.04745, 0.07318, 0.04616, 0.07219, 0.04616, 0.0719, 0.04426, 0.07346, 0.04426, 0.06123, 0.03138, 0.06346, 0.03138, 0.06346, 0.03264, 0.06123, 0.03264, 0.04275, 0.03264, 0.04385, 0.03264, 0.04385, 0.03982, 0.04275, 0.03982, 0.06123, 0.0242, 0.06346, 0.0242, 0.06346, 0.03138, 0.06123, 0.03138, 0.04209, 0.0242, 0.03986, 0.0242, 0.03986, 0.01702, 0.04209, 0.01702, 0.0582, 0.04745, 0.0582, 0.04426, 0.06123, 0.04426, 0.06123, 0.04745, 0.04275, 0.03982, 0.04385, 0.03982, 0.04385, 0.04108, 0.04275, 0.04108, 0.03995, 0.01702, 0.03772, 0.01702, 0.03772, 0.01576, 0.03995, 0.01576, 0.04901, 0.04426, 0.04901, 0.04108, 0.05204, 0.04108, 0.05204, 0.04426, 0.04275, 0.03982, 0.04275, 0.04108, 0.0406, 0.04108, 0.0406, 0.03982, 0.07346, 0.04667, 0.07416, 0.04667, 0.07416, 0.05227, 0.07346, 0.05227, 0.07416, 0.04667, 0.07486, 0.04667, 0.07486, 0.05227, 0.07416, 0.05227, 0.07663, 0.0193, 0.07593, 0.0193, 0.07593, 0.0137, 0.07663, 0.0137, 0.07753, 0.04667, 0.07684, 0.04667, 0.07684, 0.04108, 0.07753, 0.04108, 0.07219, 0.04136, 0.0719, 0.04108, 0.07346, 0.04108, 0.07318, 0.04136, 0.0547, 0.0242, 0.05371, 0.0242, 0.05371, 0.0232, 0.0547, 0.0232, 0.0582, 0.04108, 0.0582, 0.04426, 0.05664, 0.04426, 0.05664, 0.04108, 0.07219, 0.04236, 0.0719, 0.04426, 0.0719, 0.04108, 0.07219, 0.04136, 0.07318, 0.04136, 0.07346, 0.04108, 0.07346, 0.04426, 0.07318, 0.04236, 0.07318, 0.04236, 0.07346, 0.04426, 0.0719, 0.04426, 0.07219, 0.04236, 0.06569, 0.03138, 0.06569, 0.03264, 0.06346, 0.03264, 0.06346, 0.03138, 0.04432, 0.0242, 0.04432, 0.01702, 0.04543, 0.01702, 0.04543, 0.0242, 0.06569, 0.0242, 0.06569, 0.03138, 0.06346, 0.03138, 0.06346, 0.0242, 0.04209, 0.0242, 0.04209, 0.01702, 0.04432, 0.01702, 0.04432, 0.0242, 0.0582, 0.04108, 0.06123, 0.04108, 0.06123, 0.04426, 0.0582, 0.04426, 0.04432, 0.01702, 0.04432, 0.01576, 0.04543, 0.01576, 0.04543, 0.01702, 0.03995, 0.01702, 0.03995, 0.01576, 0.04218, 0.01576, 0.04218, 0.01702, 0.04901, 0.04426, 0.05204, 0.04426, 0.05204, 0.04745, 0.04901, 0.04745, 0.04432, 0.01702, 0.04218, 0.01702, 0.04218, 0.01576, 0.04432, 0.01576, 0.06781, 0.04745, 0.06781, 0.05304, 0.06682, 0.05304, 0.06682, 0.04745, 0.07494, 0.01292, 0.07494, 0.007327, 0.07593, 0.007327, 0.07593, 0.01292, 0.05204, 0.05304, 0.05204, 0.04745, 0.05303, 0.04745, 0.05303, 0.05304, 0.07289, 0.04745, 0.07289, 0.05304, 0.0719, 0.05304, 0.0719, 0.04745, 0.0746, 0.03293, 0.07361, 0.03293, 0.07333, 0.03264, 0.07489, 0.03264, 0.05124, 0.04082, 0.05124, 0.03982, 0.05223, 0.03982, 0.05223, 0.04082, 0.06725, 0.03057, 0.06569, 0.03057, 0.06569, 0.02739, 0.06725, 0.02739, 0.0746, 0.03393, 0.0746, 0.03293, 0.07489, 0.03264, 0.07489, 0.03582, 0.07361, 0.03293, 0.07361, 0.03393, 0.07333, 0.03582, 0.07333, 0.03264, 0.07361, 0.03393, 0.0746, 0.03393, 0.07489, 0.03582, 0.07333, 0.03582, 0.04543, 0.01451, 0.04858, 0.01451, 0.04858, 0.01576, 0.04543, 0.01576, 0.04706, 0.03138, 0.04862, 0.03138, 0.04862, 0.03857, 0.04706, 0.03857, 0.04543, 0.007327, 0.04858, 0.007327, 0.04858, 0.01451, 0.04543, 0.01451, 0.05489, 0.02295, 0.05173, 0.02295, 0.05173, 0.01576, 0.05489, 0.01576, 0.06725, 0.03057, 0.06725, 0.02739, 0.07029, 0.02739, 0.07029, 0.03057, 0.04706, 0.03857, 0.04862, 0.03857, 0.04862, 0.03982, 0.04706, 0.03982, 0.03017, 0.04651, 0.03017, 0.04332, 0.03141, 0.04332, 0.03141, 0.04651, 0.07035, 0.01895, 0.07035, 0.01576, 0.07338, 0.01576, 0.07338, 0.01895, 0.04706, 0.03857, 0.04706, 0.03982, 0.04402, 0.03982, 0.04402, 0.03857, 0.06484, 0.04745, 0.06583, 0.04745, 0.06583, 0.05304, 0.06484, 0.05304, 0.07684, 0.04667, 0.07585, 0.04667, 0.07585, 0.04108, 0.07684, 0.04108, 0.05, 0.05304, 0.04901, 0.05304, 0.04901, 0.04745, 0.05, 0.04745, 0.07587, 0.04099, 0.07489, 0.04099, 0.07489, 0.03539, 0.07587, 0.03539, 0.0746, 0.03872, 0.07489, 0.03901, 0.07333, 0.03901, 0.07361, 0.03872, 0.05321, 0.04082, 0.05223, 0.04082, 0.05223, 0.03982, 0.05321, 0.03982, 0.06725, 0.0242, 0.06725, 0.02739, 0.06569, 0.02739, 0.06569, 0.0242, 0.0746, 0.03772, 0.07489, 0.03582, 0.07489, 0.03901, 0.0746, 0.03872, 0.07361, 0.03872, 0.07333, 0.03901, 0.07333, 0.03582, 0.07361, 0.03772, 0.07361, 0.03772, 0.07333, 0.03582, 0.07489, 0.03582, 0.0746, 0.03772, 0.05173, 0.01451, 0.05173, 0.01576, 0.04858, 0.01576, 0.04858, 0.01451, 0.0596, 0.01576, 0.0596, 0.02295, 0.05804, 0.02295, 0.05804, 0.01576, 0.05173, 0.007327, 0.05173, 0.01451, 0.04858, 0.01451, 0.04858, 0.007327, 0.05489, 0.02295, 0.05489, 0.01576, 0.05804, 0.01576, 0.05804, 0.02295, 0.06725, 0.0242, 0.07029, 0.0242, 0.07029, 0.02739, 0.06725, 0.02739, 0.0596, 0.02295, 0.0596, 0.0242, 0.05804, 0.0242, 0.05804, 0.02295, 0.03017, 0.04651, 0.03141, 0.04651, 0.03141, 0.0497, 0.03017, 0.0497, 0.07035, 0.01895, 0.07338, 0.01895, 0.07338, 0.02214, 0.07035, 0.02214, 0.0596, 0.02295, 0.06264, 0.02295, 0.06264, 0.0242, 0.0596, 0.0242, 0.0374, 0.04745, 0.0374, 0.05304, 0.0367, 0.05304, 0.0367, 0.04745, 0.0367, 0.04745, 0.0367, 0.05304, 0.036, 0.05304, 0.036, 0.04745, 0.07587, 0.03539, 0.07587, 0.0298, 0.07657, 0.0298, 0.07657, 0.03539, 0.03017, 0.05529, 0.03017, 0.0497, 0.03087, 0.0497, 0.03087, 0.05529, 0.04431, 0.05228, 0.0453, 0.05228, 0.04558, 0.05257, 0.04402, 0.05257, 0.05272, 0.01451, 0.05371, 0.01451, 0.05371, 0.01551, 0.05272, 0.01551, 0.03297, 0.04745, 0.03141, 0.04745, 0.03141, 0.04426, 0.03297, 0.04426, 0.04431, 0.05128, 0.04431, 0.05228, 0.04402, 0.05257, 0.04402, 0.04938, 0.0453, 0.05228, 0.0453, 0.05128, 0.04558, 0.04938, 0.04558, 0.05257, 0.0453, 0.05128, 0.04431, 0.05128, 0.04402, 0.04938, 0.04558, 0.04938, 0.06123, 0.03982, 0.06346, 0.03982, 0.06346, 0.04108, 0.06123, 0.04108, 0.03111, 0.01576, 0.03001, 0.01576, 0.03001, 0.008581, 0.03111, 0.008581, 0.06123, 0.03264, 0.06346, 0.03264, 0.06346, 0.03982, 0.06123, 0.03982, 0.03334, 0.01576, 0.03111, 0.01576, 0.03111, 0.008581, 0.03334, 0.008581, 0.03297, 0.04745, 0.03297, 0.04426, 0.036, 0.04426, 0.036, 0.04745, 0.03111, 0.008581, 0.03001, 0.008581, 0.03001, 0.007327, 0.03111, 0.007327, 0.03549, 0.008581, 0.03326, 0.008581, 0.03326, 0.007327, 0.03549, 0.007327, 0.06583, 0.04426, 0.06583, 0.04108, 0.06887, 0.04108, 0.06887, 0.04426, 0.03111, 0.008581, 0.03111, 0.007327, 0.03326, 0.007327, 0.03326, 0.008581, 0.0413, 0.04745, 0.042, 0.04745, 0.042, 0.05304, 0.0413, 0.05304, 0.07727, 0.03539, 0.07657, 0.03539, 0.07657, 0.0298, 0.07727, 0.0298, 0.07657, 0.0242, 0.07727, 0.0242, 0.07727, 0.0298, 0.07657, 0.0298, 0.0406, 0.04745, 0.0413, 0.04745, 0.0413, 0.05304, 0.0406, 0.05304, 0.04431, 0.04648, 0.04402, 0.04619, 0.04558, 0.04619, 0.0453, 0.04648, 0.05371, 0.01551, 0.05371, 0.01451, 0.0547, 0.01451, 0.0547, 0.01551, 0.03297, 0.04108, 0.03297, 0.04426, 0.03141, 0.04426, 0.03141, 0.04108, 0.04431, 0.04748, 0.04402, 0.04938, 0.04402, 0.04619, 0.04431, 0.04648, 0.0453, 0.04648, 0.04558, 0.04619, 0.04558, 0.04938, 0.0453, 0.04748, 0.0453, 0.04748, 0.04558, 0.04938, 0.04402, 0.04938, 0.04431, 0.04748, 0.06569, 0.03982, 0.06569, 0.04108, 0.06346, 0.04108, 0.06346, 0.03982, 0.0682, 0.007327, 0.0682, 0.01451, 0.0671, 0.01451, 0.0671, 0.007327, 0.06569, 0.03264, 0.06569, 0.03982, 0.06346, 0.03982, 0.06346, 0.03264, 0.03334, 0.01576, 0.03334, 0.008581, 0.03557, 0.008581, 0.03557, 0.01576, 0.03297, 0.04108, 0.036, 0.04108, 0.036, 0.04426, 0.03297, 0.04426, 0.0682, 0.01451, 0.0682, 0.01576, 0.0671, 0.01576, 0.0671, 0.01451, 0.03549, 0.008581, 0.03549, 0.007327, 0.03772, 0.007327, 0.03772, 0.008581, 0.06583, 0.04426, 0.06887, 0.04426, 0.06887, 0.04745, 0.06583, 0.04745, 0.0682, 0.01451, 0.07035, 0.01451, 0.07035, 0.01576, 0.0682, 0.01576, 0.06583, 0.05304, 0.06583, 0.04745, 0.06682, 0.04745, 0.06682, 0.05304, 0.07684, 0.04667, 0.07684, 0.05227, 0.07585, 0.05227, 0.07585, 0.04667, 0.05402, 0.05304, 0.05402, 0.04745, 0.05501, 0.04745, 0.05501, 0.05304, 0.07489, 0.03539, 0.07489, 0.0298, 0.07587, 0.0298, 0.07587, 0.03539, 0.07361, 0.03029, 0.0746, 0.03029, 0.07489, 0.03057, 0.07333, 0.03057, 0.0542, 0.03982, 0.0542, 0.04082, 0.05321, 0.04082, 0.05321, 0.03982, 0.06279, 0.04745, 0.06123, 0.04745, 0.06123, 0.04426, 0.06279, 0.04426, 0.07361, 0.02929, 0.07361, 0.03029, 0.07333, 0.03057, 0.07333, 0.02739, 0.0746, 0.03029, 0.0746, 0.02929, 0.07489, 0.02739, 0.07489, 0.03057, 0.0746, 0.02929, 0.07361, 0.02929, 0.07333, 0.02739, 0.07489, 0.02739, 0.04543, 0.02295, 0.04858, 0.02295, 0.04858, 0.0242, 0.04543, 0.0242, 0.03756, 0.04108, 0.036, 0.04108, 0.036, 0.03389, 0.03756, 0.03389, 0.04543, 0.01576, 0.04858, 0.01576, 0.04858, 0.02295, 0.04543, 0.02295, 0.05348, 0.0242, 0.05664, 0.0242, 0.05664, 0.03138, 0.05348, 0.03138, 0.06279, 0.04745, 0.06279, 0.04426, 0.06583, 0.04426, 0.06583, 0.04745, 0.03756, 0.03389, 0.036, 0.03389, 0.036, 0.03264, 0.03756, 0.03264, 0.03141, 0.03376, 0.03141, 0.03695, 0.03017, 0.03695, 0.03017, 0.03376, 0.07333, 0.03582, 0.07333, 0.03901, 0.07029, 0.03901, 0.07029, 0.03582, 0.03756, 0.03389, 0.03756, 0.03264, 0.0406, 0.03264, 0.0406, 0.03389, 0.06321, 0.05304, 0.06222, 0.05304, 0.06222, 0.04745, 0.06321, 0.04745, 0.07593, 0.0193, 0.07494, 0.0193, 0.07494, 0.0137, 0.07593, 0.0137, 0.05105, 0.05304, 0.05007, 0.05304, 0.05007, 0.04745, 0.05105, 0.04745, 0.06978, 0.04745, 0.07077, 0.04745, 0.07077, 0.05304, 0.06978, 0.05304, 0.07361, 0.02449, 0.07333, 0.0242, 0.07489, 0.0242, 0.0746, 0.02449, 0.05025, 0.03982, 0.05124, 0.03982, 0.05124, 0.04082, 0.05025, 0.04082, 0.06279, 0.04108, 0.06279, 0.04426, 0.06123, 0.04426, 0.06123, 0.04108, 0.07361, 0.02549, 0.07333, 0.02739, 0.07333, 0.0242, 0.07361, 0.02449, 0.0746, 0.02449, 0.07489, 0.0242, 0.07489, 0.02739, 0.0746, 0.02549, 0.0746, 0.02549, 0.07489, 0.02739, 0.07333, 0.02739, 0.07361, 0.02549, 0.05173, 0.02295, 0.05173, 0.0242, 0.04858, 0.0242, 0.04858, 0.02295, 0.03297, 0.03264, 0.03297, 0.03982, 0.03141, 0.03982, 0.03141, 0.03264, 0.05173, 0.01576, 0.05173, 0.02295, 0.04858, 0.02295, 0.04858, 0.01576, 0.05348, 0.0242, 0.05348, 0.03138, 0.05033, 0.03138, 0.05033, 0.0242, 0.06279, 0.04108, 0.06583, 0.04108, 0.06583, 0.04426, 0.06279, 0.04426, 0.03297, 0.03982, 0.03297, 0.04108, 0.03141, 0.04108, 0.03141, 0.03982, 0.03141, 0.03376, 0.03017, 0.03376, 0.03017, 0.03057, 0.03141, 0.03057, 0.07333, 0.03582, 0.07029, 0.03582, 0.07029, 0.03264, 0.07333, 0.03264, 0.03297, 0.03982, 0.036, 0.03982, 0.036, 0.04108, 0.03297, 0.04108, 0.07663, 0.0193, 0.07663, 0.0137, 0.07733, 0.0137, 0.07733, 0.0193, 0.04339, 0.04745, 0.04339, 0.05304, 0.0427, 0.05304, 0.0427, 0.04745, 0.0427, 0.04745, 0.0427, 0.05304, 0.042, 0.05304, 0.042, 0.04745, 0.07727, 0.0298, 0.07727, 0.0242, 0.07797, 0.0242, 0.07797, 0.0298, 0.04686, 0.04648, 0.04587, 0.04648, 0.04558, 0.04619, 0.04714, 0.04619, 0.05272, 0.01451, 0.05272, 0.01551, 0.05173, 0.01551, 0.05173, 0.01451, 0.04558, 0.04619, 0.04402, 0.04619, 0.04402, 0.04301, 0.04558, 0.04301, 0.04686, 0.04748, 0.04686, 0.04648, 0.04714, 0.04619, 0.04714, 0.04938, 0.04587, 0.04648, 0.04587, 0.04748, 0.04558, 0.04938, 0.04558, 0.04619, 0.04587, 0.04748, 0.04686, 0.04748, 0.04714, 0.04938, 0.04558, 0.04938, 0.03447, 0.01702, 0.03224, 0.01702, 0.03224, 0.01576, 0.03447, 0.01576, 0.03557, 0.0242, 0.03447, 0.0242, 0.03447, 0.01702, 0.03557, 0.01702, 0.03447, 0.0242, 0.03224, 0.0242, 0.03224, 0.01702, 0.03447, 0.01702, 0.06487, 0.02295, 0.06264, 0.02295, 0.06264, 0.01576, 0.06487, 0.01576, 0.04558, 0.04619, 0.04558, 0.04301, 0.04862, 0.04301, 0.04862, 0.04619, 0.03557, 0.01702, 0.03447, 0.01702, 0.03447, 0.01576, 0.03557, 0.01576, 0.03281, 0.0497, 0.03281, 0.04745, 0.03405, 0.04745, 0.03405, 0.0497, 0.0406, 0.04426, 0.0406, 0.04108, 0.04364, 0.04108, 0.04364, 0.04426, 0.03557, 0.01702, 0.03557, 0.01576, 0.03772, 0.01576, 0.03772, 0.01702, 0.07657, 0.03539, 0.07727, 0.03539, 0.07727, 0.04099, 0.07657, 0.04099, 0.07797, 0.04099, 0.07727, 0.04099, 0.07727, 0.03539, 0.07797, 0.03539, 0.0402, 0.05304, 0.0395, 0.05304, 0.0395, 0.04745, 0.0402, 0.04745, 0.0395, 0.05304, 0.0388, 0.05304, 0.0388, 0.04745, 0.0395, 0.04745, 0.04686, 0.05228, 0.04714, 0.05257, 0.04558, 0.05257, 0.04587, 0.05228, 0.0547, 0.01451, 0.05569, 0.01451, 0.05569, 0.01551, 0.0547, 0.01551, 0.04558, 0.03982, 0.04558, 0.04301, 0.04402, 0.04301, 0.04402, 0.03982, 0.04686, 0.05128, 0.04714, 0.04938, 0.04714, 0.05257, 0.04686, 0.05228, 0.04587, 0.05228, 0.04558, 0.05257, 0.04558, 0.04938, 0.04587, 0.05128, 0.04587, 0.05128, 0.04558, 0.04938, 0.04714, 0.04938, 0.04686, 0.05128, 0.03001, 0.01702, 0.03001, 0.01576, 0.03224, 0.01576, 0.03224, 0.01702, 0.05432, 0.03138, 0.05432, 0.03857, 0.05321, 0.03857, 0.05321, 0.03138, 0.03001, 0.0242, 0.03001, 0.01702, 0.03224, 0.01702, 0.03224, 0.0242, 0.06487, 0.02295, 0.06487, 0.01576, 0.0671, 0.01576, 0.0671, 0.02295, 0.04558, 0.03982, 0.04862, 0.03982, 0.04862, 0.04301, 0.04558, 0.04301, 0.05432, 0.03857, 0.05432, 0.03982, 0.05321, 0.03982, 0.05321, 0.03857, 0.03281, 0.0497, 0.03405, 0.0497, 0.03405, 0.05196, 0.03281, 0.05196, 0.0406, 0.04426, 0.04364, 0.04426, 0.04364, 0.04745, 0.0406, 0.04745, 0.05432, 0.03857, 0.05646, 0.03857, 0.05646, 0.03982, 0.05432, 0.03982])
me_cube_001.use_remesh_preserve_volume = False
me_cube_001.use_remesh_preserve_attributes = False
me_cube_001.use_mirror_vertex_groups = False
me_cube_001.update()
me_cylinder_002 = bpy.data.meshes.new('Cylinder.002')
me_cylinder_002.from_pydata([(-2.834, -0.8966, -0.8097), (-2.834, -0.8966, -0.2448), (-1.359, -1.174, -0.8775), (-1.455, 0.3748, -1.173), (-1.455, -1.076, -0.5932), (-1.455, 0.3748, -0.6077), (-1.455, -1.076, -1.158), (-2.145, -0.09218, -0.9864), (-2.145, -1.097, -0.4319), (-2.145, -0.09218, -0.4215), (-2.145, -1.097, -0.9968), (-2.489, -0.2773, -0.9037), (-2.489, -1.045, -0.3397), (-2.489, -0.2773, -0.3389), (-2.489, -1.045, -0.9046), (-0.7648, 0.5417, -0.7042), (-0.7648, -0.8579, -1.266), (-0.7648, 0.5417, -1.269), (-0.7648, -0.8579, -0.7008), (-0.4199, 0.4728, -0.7182), (-0.4199, -0.6692, -1.283), (-0.4199, 0.4728, -1.283), (-0.4199, -0.6692, -0.7182), (-1.8, 0.1558, -0.5251), (-1.8, -1.116, -1.082), (-1.8, 0.1558, -1.09), (-1.8, -1.116, -0.5167), (-1.11, 0.5067, -1.232), (-1.11, -0.991, -0.6564), (-1.11, 0.5067, -0.6668), (-1.11, -0.991, -1.221), (-3.192, -0.5434, -0.7055), (-3.192, -0.5434, -0.1406), (-3.284, -0.1562, -0.666), (-3.284, -0.1562, -0.1011), (-3.159, 0.197, -0.7122), (-3.159, 0.197, -0.1473), (-2.883, 0.4099, -0.7982), (-2.883, 0.4099, -0.2333), (-2.52, 0.4003, -0.9052), (-2.52, 0.4003, -0.3403), (-2.331, 0.2309, -0.9553), (-2.331, 0.2309, -0.3904), (-2.399, 0.1777, -0.9342), (-2.399, 0.1777, -0.3693), (-2.65, 0.2454, -0.864), (-2.65, 0.2454, -0.2991), (-2.834, -0.002656, -0.799), (-2.834, -0.002656, -0.2342), (-2.153, -1.199, -0.6986), (-2.55, -1.139, -0.5941), (-0.5651, -0.9233, -0.9821), (-0.1681, -0.7061, -1.001), (-1.756, -1.22, -0.7937), (-0.962, -1.076, -0.9429), (-3.359, -0.5613, -0.3706), (-3.465, -0.1157, -0.3269), (-3.32, 0.2908, -0.3825), (-3.003, 0.5358, -0.4802), (-2.585, 0.5247, -0.6041), (-2.368, 0.3298, -0.6626), (-2.446, 0.2685, -0.6382), (-2.735, 0.3465, -0.5567), (-2.947, -0.9678, -0.487), (-1.455, 0.472, -0.8902), (-2.145, 0.005028, -0.7055), (-2.489, -0.1801, -0.61), (-0.7648, 0.639, -0.9867), (-0.4199, 0.57, -1.001), (-1.8, 0.253, -0.8075), (-1.11, 0.6039, -0.9492), (2.834, -0.8966, -0.8097), (2.834, -0.8966, -0.2448), (1.359, -1.174, -0.8775), (0.0, -0.4332, -1.001), (0.0, 0.278, -1.283), (0.0, 0.278, -0.7182), (0.0, -0.4321, -1.283), (0.0, -0.4321, -0.7182), (1.455, 0.3748, -1.173), (1.455, -1.076, -0.5932), (1.455, 0.3748, -0.6077), (1.455, -1.076, -1.158), (2.145, -0.09218, -0.9864), (2.145, -1.097, -0.4319), (2.145, -0.09218, -0.4215), (2.145, -1.097, -0.9968), (2.489, -0.2773, -0.9037), (2.489, -1.045, -0.3397), (2.489, -0.2773, -0.3389), (2.489, -1.045, -0.9046), (0.7648, 0.5417, -0.7042), (0.7648, -0.8579, -1.266), (0.7648, 0.5417, -1.269), (0.7648, -0.8579, -0.7008), (0.4199, 0.4728, -0.7182), (0.4199, -0.6692, -1.283), (0.4199, 0.4728, -1.283), (0.4199, -0.6692, -0.7182), (1.8, 0.1558, -0.5251), (1.8, -1.116, -1.082), (1.8, 0.1558, -1.09), (1.8, -1.116, -0.5167), (1.11, 0.5067, -1.232), (1.11, -0.991, -0.6564), (1.11, 0.5067, -0.6668), (1.11, -0.991, -1.221), (3.192, -0.5434, -0.7055), (3.192, -0.5434, -0.1406), (3.284, -0.1562, -0.666), (3.284, -0.1562, -0.1011), (3.159, 0.197, -0.7122), (3.159, 0.197, -0.1473), (2.883, 0.4099, -0.7982), (2.883, 0.4099, -0.2333), (2.52, 0.4003, -0.9052), (2.52, 0.4003, -0.3403), (2.331, 0.2309, -0.9553), (2.331, 0.2309, -0.3904), (2.399, 0.1777, -0.9342), (2.399, 0.1777, -0.3693), (2.65, 0.2454, -0.864), (2.65, 0.2454, -0.2991), (2.834, -0.002656, -0.799), (2.834, -0.002656, -0.2342), (2.153, -1.199, -0.6986), (2.55, -1.139, -0.5941), (0.5651, -0.9233, -0.9821), (0.1681, -0.7061, -1.001), (1.756, -1.22, -0.7937), (0.962, -1.076, -0.9429), (3.359, -0.5613, -0.3706), (3.465, -0.1157, -0.3269), (3.32, 0.2908, -0.3825), (3.003, 0.5358, -0.4802), (2.585, 0.5247, -0.6041), (2.368, 0.3298, -0.6626), (2.446, 0.2685, -0.6382), (2.735, 0.3465, -0.5567), (2.947, -0.9678, -0.487), (0.0, 0.3752, -1.001), (1.455, 0.472, -0.8902), (2.145, 0.005028, -0.7055), (2.489, -0.1801, -0.61), (0.7648, 0.639, -0.9867), (0.4199, 0.57, -1.001), (1.8, 0.253, -0.8075), (1.11, 0.6039, -0.9492)], [], [(0, 63, 1, 48, 47), (14, 50, 63, 0), (13, 48, 1, 12), (21, 75, 77, 20), (68, 19, 76, 140), (69, 23, 5, 64), (25, 3, 6, 24), (29, 5, 4, 28), (54, 28, 4, 2), (11, 7, 10, 14), (66, 13, 9, 65), (23, 9, 8, 26), (53, 26, 8, 49), (47, 48, 13, 66, 11), (47, 11, 14, 0), (9, 13, 12, 8), (49, 8, 12, 50), (52, 22, 18, 51), (19, 15, 18, 22), (70, 29, 15, 67), (27, 17, 16, 30), (76, 19, 22, 78), (74, 78, 22, 52), (67, 15, 19, 68), (17, 21, 20, 16), (2, 4, 26, 53), (5, 23, 26, 4), (7, 25, 24, 10), (65, 9, 23, 69), (3, 27, 30, 6), (64, 5, 29, 70), (51, 18, 28, 54), (15, 29, 28, 18), (0, 63, 55, 31), (55, 32, 34, 56), (56, 34, 36, 57), (57, 36, 38, 58), (58, 38, 40, 59), (59, 40, 42, 60), (60, 42, 44, 61), (61, 44, 46, 62), (45, 62, 46, 48, 47), (48, 32, 1), (32, 48, 34), (36, 34, 48), (36, 48, 46, 38), (40, 38, 46), (40, 46, 44, 42), (41, 43, 45, 39), (37, 39, 45), (37, 45, 47, 35), (33, 35, 47), (31, 33, 47), (47, 0, 31), (16, 51, 54, 30), (6, 2, 53, 24), (77, 74, 52, 20), (20, 52, 51, 16), (10, 49, 50, 14), (24, 53, 49, 10), (30, 54, 2, 6), (43, 61, 62, 45), (41, 60, 61, 43), (39, 59, 60, 41), (37, 58, 59, 39), (35, 57, 58, 37), (33, 56, 57, 35), (31, 55, 56, 33), (3, 64, 70, 27), (55, 63, 1, 32), (63, 50, 12, 1), (7, 65, 69, 25), (17, 67, 68, 21), (27, 70, 67, 17), (11, 66, 65, 7), (25, 69, 64, 3), (21, 68, 140, 75), (71, 123, 124, 72, 139), (90, 71, 139, 126), (89, 88, 72, 124), (97, 96, 77, 75), (145, 140, 76, 95), (146, 141, 81, 99), (101, 100, 82, 79), (105, 104, 80, 81), (130, 73, 80, 104), (87, 90, 86, 83), (143, 142, 85, 89), (99, 102, 84, 85), (129, 125, 84, 102), (123, 87, 143, 89, 124), (123, 71, 90, 87), (85, 84, 88, 89), (125, 126, 88, 84), (128, 127, 94, 98), (95, 98, 94, 91), (147, 144, 91, 105), (103, 106, 92, 93), (76, 78, 98, 95), (74, 128, 98, 78), (144, 145, 95, 91), (93, 92, 96, 97), (73, 129, 102, 80), (81, 80, 102, 99), (83, 86, 100, 101), (142, 146, 99, 85), (79, 82, 106, 103), (141, 147, 105, 81), (127, 130, 104, 94), (91, 94, 104, 105), (71, 107, 131, 139), (131, 132, 110, 108), (132, 133, 112, 110), (133, 134, 114, 112), (134, 135, 116, 114), (135, 136, 118, 116), (136, 137, 120, 118), (137, 138, 122, 120), (121, 123, 124, 122, 138), (124, 72, 108), (108, 110, 124), (112, 124, 110), (112, 114, 122, 124), (116, 122, 114), (116, 118, 120, 122), (117, 115, 121, 119), (113, 121, 115), (113, 111, 123, 121), (109, 123, 111), (107, 123, 109), (123, 107, 71), (92, 106, 130, 127), (82, 100, 129, 73), (77, 96, 128, 74), (96, 92, 127, 128), (86, 90, 126, 125), (100, 86, 125, 129), (106, 82, 73, 130), (119, 121, 138, 137), (117, 119, 137, 136), (115, 117, 136, 135), (113, 115, 135, 134), (111, 113, 134, 133), (109, 111, 133, 132), (107, 109, 132, 131), (79, 103, 147, 141), (131, 108, 72, 139), (139, 72, 88, 126), (83, 101, 146, 142), (93, 97, 145, 144), (103, 93, 144, 147), (87, 83, 142, 143), (101, 79, 141, 146), (97, 75, 140, 145)])
_uv = me_cylinder_002.uv_layers.new(name='UVMap')
_uv.uv.foreach_set('vector', [0.07126, 0.01723, 0.06845, 0.0177, 0.06675, 0.01726, 0.06675, 0.01076, 0.07126, 0.01073, 0.05283, 0.04637, 0.05549, 0.04682, 0.05578, 0.04971, 0.0531, 0.04889, 0.02763, 0.05015, 0.02989, 0.05267, 0.02253, 0.05267, 0.02131, 0.05015, 0.03496, 0.03375, 0.03657, 0.03069, 0.04241, 0.03069, 0.04437, 0.03375, 0.06041, 0.02356, 0.06233, 0.02375, 0.06179, 0.02697, 0.05987, 0.02678, 0.06103, 0.01397, 0.06295, 0.01415, 0.06292, 0.01641, 0.061, 0.01622, 0.03758, 0.04381, 0.03577, 0.04129, 0.04772, 0.04129, 0.04805, 0.04381, 0.0341, 0.04009, 0.03302, 0.04261, 0.02107, 0.04261, 0.02177, 0.04009, 0.05263, 0.03524, 0.05456, 0.03632, 0.0553, 0.03883, 0.05343, 0.03813, 0.04115, 0.04884, 0.03963, 0.04632, 0.0479, 0.04632, 0.04748, 0.04884, 0.06136, 0.009461, 0.06319, 0.009644, 0.06306, 0.01193, 0.06113, 0.01174, 0.03121, 0.04512, 0.02916, 0.04764, 0.02088, 0.04764, 0.02074, 0.04512, 0.05421, 0.04103, 0.05601, 0.04135, 0.0566, 0.04386, 0.05487, 0.04392, 0.06038, 0.006738, 0.06476, 0.006929, 0.06319, 0.009644, 0.06136, 0.009461, 0.05881, 0.009453, 0.0389, 0.05135, 0.04115, 0.04884, 0.04748, 0.04884, 0.04626, 0.05135, 0.02916, 0.04764, 0.02763, 0.05015, 0.02131, 0.05015, 0.02088, 0.04764, 0.05487, 0.04392, 0.0566, 0.04386, 0.05714, 0.04637, 0.05549, 0.04682, 0.05105, 0.02945, 0.0531, 0.03129, 0.05381, 0.0338, 0.05186, 0.03234, 0.03383, 0.03506, 0.03439, 0.03758, 0.02287, 0.03758, 0.02442, 0.03506, 0.06091, 0.01857, 0.06282, 0.01876, 0.06263, 0.0212, 0.06071, 0.02101, 0.03468, 0.03878, 0.03439, 0.03626, 0.04592, 0.03626, 0.04702, 0.03878, 0.03222, 0.032, 0.03383, 0.03506, 0.02442, 0.03506, 0.02638, 0.032, 0.06188, 0.04997, 0.05965, 0.05022, 0.06017, 0.04818, 0.06188, 0.04787, 0.06071, 0.02101, 0.06263, 0.0212, 0.06233, 0.02375, 0.06041, 0.02356, 0.03439, 0.03626, 0.03496, 0.03375, 0.04437, 0.03375, 0.04592, 0.03626, 0.05343, 0.03813, 0.0553, 0.03883, 0.05601, 0.04135, 0.05421, 0.04103, 0.03302, 0.04261, 0.03121, 0.04512, 0.02074, 0.04512, 0.02107, 0.04261, 0.03963, 0.04632, 0.03758, 0.04381, 0.04805, 0.04381, 0.0479, 0.04632, 0.06113, 0.01174, 0.06306, 0.01193, 0.06295, 0.01415, 0.06103, 0.01397, 0.03577, 0.04129, 0.03468, 0.03878, 0.04702, 0.03878, 0.04772, 0.04129, 0.061, 0.01622, 0.06292, 0.01641, 0.06282, 0.01876, 0.06091, 0.01857, 0.05186, 0.03234, 0.05381, 0.0338, 0.05456, 0.03632, 0.05263, 0.03524, 0.03439, 0.03758, 0.0341, 0.04009, 0.02177, 0.04009, 0.02287, 0.03758, 0.07126, 0.01723, 0.06845, 0.0177, 0.06673, 0.01451, 0.06974, 0.01446, 0.06673, 0.01451, 0.06523, 0.01449, 0.06476, 0.01163, 0.0662, 0.01122, 0.02896, 0.05726, 0.02862, 0.05595, 0.03153, 0.05503, 0.03231, 0.05621, 0.03231, 0.05621, 0.03153, 0.05503, 0.03329, 0.05302, 0.03434, 0.05389, 0.06686, 0.04119, 0.06498, 0.04067, 0.06476, 0.03797, 0.06662, 0.03808, 0.06662, 0.03808, 0.06476, 0.03797, 0.06498, 0.03629, 0.06688, 0.03615, 0.0708, 0.04263, 0.07073, 0.04475, 0.07013, 0.04496, 0.07011, 0.04287, 0.07011, 0.04287, 0.07013, 0.04496, 0.06803, 0.04496, 0.0677, 0.04287, 0.06554, 0.0495, 0.06476, 0.04749, 0.06554, 0.04551, 0.0677, 0.04534, 0.0677, 0.04933, 0.02989, 0.05267, 0.02543, 0.05528, 0.02253, 0.05267, 0.02543, 0.05528, 0.02989, 0.05267, 0.02862, 0.05595, 0.03153, 0.05503, 0.02862, 0.05595, 0.02989, 0.05267, 0.03153, 0.05503, 0.02989, 0.05267, 0.03194, 0.05133, 0.03329, 0.05302, 0.03321, 0.05037, 0.03329, 0.05302, 0.03194, 0.05133, 0.03321, 0.05037, 0.03194, 0.05133, 0.03138, 0.04949, 0.03182, 0.049, 0.03697, 0.04768, 0.03741, 0.04818, 0.03685, 0.05001, 0.03557, 0.04906, 0.0355, 0.0517, 0.03557, 0.04906, 0.03685, 0.05001, 0.0355, 0.0517, 0.03685, 0.05001, 0.0389, 0.05135, 0.03726, 0.05372, 0.04017, 0.05463, 0.03726, 0.05372, 0.0389, 0.05135, 0.04335, 0.05396, 0.04017, 0.05463, 0.0389, 0.05135, 0.0389, 0.05135, 0.04626, 0.05135, 0.04335, 0.05396, 0.04949, 0.0338, 0.05186, 0.03234, 0.05263, 0.03524, 0.05024, 0.03632, 0.05099, 0.03883, 0.05343, 0.03813, 0.05421, 0.04103, 0.05169, 0.04135, 0.04805, 0.02822, 0.05021, 0.02822, 0.05105, 0.02945, 0.04878, 0.03129, 0.04878, 0.03129, 0.05105, 0.02945, 0.05186, 0.03234, 0.04949, 0.0338, 0.05228, 0.04386, 0.05487, 0.04392, 0.05549, 0.04682, 0.05283, 0.04637, 0.05169, 0.04135, 0.05421, 0.04103, 0.05487, 0.04392, 0.05228, 0.04386, 0.05024, 0.03632, 0.05263, 0.03524, 0.05343, 0.03813, 0.05099, 0.03883, 0.0708, 0.04119, 0.07011, 0.04287, 0.0677, 0.04287, 0.0687, 0.04119, 0.06379, 0.04797, 0.06379, 0.05008, 0.06325, 0.04996, 0.06333, 0.04787, 0.06895, 0.0368, 0.06662, 0.03808, 0.06688, 0.03615, 0.06916, 0.03513, 0.06916, 0.0395, 0.06686, 0.04119, 0.06662, 0.03808, 0.06895, 0.0368, 0.06993, 0.009096, 0.06698, 0.008341, 0.06843, 0.006738, 0.0712, 0.007703, 0.06927, 0.01159, 0.0662, 0.01122, 0.06698, 0.008341, 0.06993, 0.009096, 0.06974, 0.01446, 0.06673, 0.01451, 0.0662, 0.01122, 0.06927, 0.01159, 0.05854, 0.01622, 0.061, 0.01622, 0.06091, 0.01857, 0.05845, 0.01856, 0.06673, 0.01451, 0.06845, 0.0177, 0.06675, 0.01726, 0.06523, 0.01449, 0.05578, 0.04971, 0.05549, 0.04682, 0.05714, 0.04637, 0.05741, 0.04889, 0.05868, 0.01174, 0.06113, 0.01174, 0.06103, 0.01397, 0.05857, 0.01396, 0.05825, 0.02101, 0.06071, 0.02101, 0.06041, 0.02356, 0.05795, 0.02356, 0.05845, 0.01856, 0.06091, 0.01857, 0.06071, 0.02101, 0.05825, 0.02101, 0.05881, 0.009453, 0.06136, 0.009461, 0.06113, 0.01174, 0.05868, 0.01174, 0.05857, 0.01396, 0.06103, 0.01397, 0.061, 0.01622, 0.05854, 0.01622, 0.05795, 0.02356, 0.06041, 0.02356, 0.05987, 0.02678, 0.05741, 0.02678, 0.07126, 0.01817, 0.07126, 0.02467, 0.06675, 0.02463, 0.06675, 0.01814, 0.06845, 0.0177, 0.05283, 0.01007, 0.0531, 0.007558, 0.05578, 0.006738, 0.05549, 0.009632, 0.02763, 0.01385, 0.02131, 0.01385, 0.02253, 0.01133, 0.02989, 0.01133, 0.03496, 0.02762, 0.04437, 0.02762, 0.04241, 0.03069, 0.03657, 0.03069, 0.06041, 0.02963, 0.05987, 0.02678, 0.06179, 0.02697, 0.06233, 0.02982, 0.06103, 0.03996, 0.061, 0.03723, 0.06292, 0.03742, 0.06295, 0.04015, 0.03758, 0.01756, 0.04805, 0.01756, 0.04772, 0.02008, 0.03577, 0.02008, 0.0341, 0.02391, 0.02177, 0.02391, 0.02107, 0.02139, 0.03302, 0.02139, 0.05263, 0.02121, 0.05343, 0.01831, 0.0553, 0.01762, 0.05456, 0.02013, 0.04115, 0.01253, 0.04748, 0.01253, 0.0479, 0.01505, 0.03963, 0.01505, 0.06136, 0.04542, 0.06113, 0.04272, 0.06306, 0.04291, 0.06319, 0.0456, 0.03121, 0.01888, 0.02074, 0.01888, 0.02088, 0.01636, 0.02916, 0.01636, 0.05421, 0.01542, 0.05487, 0.01253, 0.0566, 0.01259, 0.05601, 0.0151, 0.06038, 0.04768, 0.05881, 0.04541, 0.06136, 0.04542, 0.06319, 0.0456, 0.06476, 0.04787, 0.0389, 0.01002, 0.04626, 0.01002, 0.04748, 0.01253, 0.04115, 0.01253, 0.02916, 0.01636, 0.02088, 0.01636, 0.02131, 0.01385, 0.02763, 0.01385, 0.05487, 0.01253, 0.05549, 0.009632, 0.05714, 0.01007, 0.0566, 0.01259, 0.05105, 0.027, 0.05186, 0.0241, 0.05381, 0.02265, 0.0531, 0.02516, 0.03383, 0.02894, 0.02442, 0.02894, 0.02287, 0.02642, 0.03439, 0.02642, 0.06091, 0.0346, 0.06071, 0.03206, 0.06263, 0.03225, 0.06282, 0.03478, 0.03468, 0.02259, 0.04702, 0.02259, 0.04592, 0.02511, 0.03439, 0.02511, 0.03222, 0.032, 0.02638, 0.032, 0.02442, 0.02894, 0.03383, 0.02894, 0.05965, 0.04812, 0.05965, 0.05022, 0.05794, 0.04991, 0.05741, 0.04787, 0.06071, 0.03206, 0.06041, 0.02963, 0.06233, 0.02982, 0.06263, 0.03225, 0.03439, 0.02511, 0.04592, 0.02511, 0.04437, 0.02762, 0.03496, 0.02762, 0.05343, 0.01831, 0.05421, 0.01542, 0.05601, 0.0151, 0.0553, 0.01762, 0.03302, 0.02139, 0.02107, 0.02139, 0.02074, 0.01888, 0.03121, 0.01888, 0.03963, 0.01505, 0.0479, 0.01505, 0.04805, 0.01756, 0.03758, 0.01756, 0.06113, 0.04272, 0.06103, 0.03996, 0.06295, 0.04015, 0.06306, 0.04291, 0.03577, 0.02008, 0.04772, 0.02008, 0.04702, 0.02259, 0.03468, 0.02259, 0.061, 0.03723, 0.06091, 0.0346, 0.06282, 0.03478, 0.06292, 0.03742, 0.05186, 0.0241, 0.05263, 0.02121, 0.05456, 0.02013, 0.05381, 0.02265, 0.03439, 0.02642, 0.02287, 0.02642, 0.02177, 0.02391, 0.0341, 0.02391, 0.07126, 0.01817, 0.06974, 0.02094, 0.06673, 0.02088, 0.06845, 0.0177, 0.06673, 0.02088, 0.0662, 0.02418, 0.06476, 0.02377, 0.06523, 0.0209, 0.02896, 0.006738, 0.03231, 0.007793, 0.03153, 0.00897, 0.02862, 0.008053, 0.03231, 0.007793, 0.03434, 0.01011, 0.03329, 0.01098, 0.03153, 0.00897, 0.06647, 0.02955, 0.06656, 0.03272, 0.06484, 0.03259, 0.06476, 0.02984, 0.06188, 0.04787, 0.06325, 0.04829, 0.06325, 0.05042, 0.06206, 0.05004, 0.0677, 0.0464, 0.06839, 0.04664, 0.06837, 0.04873, 0.06777, 0.04853, 0.06839, 0.04664, 0.0708, 0.04664, 0.07047, 0.04873, 0.06837, 0.04873, 0.06554, 0.04119, 0.0677, 0.04135, 0.0677, 0.04534, 0.06554, 0.04518, 0.06476, 0.04319, 0.02989, 0.01133, 0.02253, 0.01133, 0.02543, 0.008723, 0.02543, 0.008723, 0.02862, 0.008053, 0.02989, 0.01133, 0.03153, 0.00897, 0.02989, 0.01133, 0.02862, 0.008053, 0.03153, 0.00897, 0.03329, 0.01098, 0.03194, 0.01267, 0.02989, 0.01133, 0.03321, 0.01363, 0.03194, 0.01267, 0.03329, 0.01098, 0.03321, 0.01363, 0.03182, 0.015, 0.03138, 0.01451, 0.03194, 0.01267, 0.03697, 0.01369, 0.03557, 0.01231, 0.03685, 0.01136, 0.03741, 0.01319, 0.0355, 0.009666, 0.03685, 0.01136, 0.03557, 0.01231, 0.0355, 0.009666, 0.03726, 0.007655, 0.0389, 0.01002, 0.03685, 0.01136, 0.04017, 0.006738, 0.0389, 0.01002, 0.03726, 0.007655, 0.04335, 0.007408, 0.0389, 0.01002, 0.04017, 0.006738, 0.0389, 0.01002, 0.04335, 0.007408, 0.04626, 0.01002, 0.04949, 0.02265, 0.05024, 0.02013, 0.05263, 0.02121, 0.05186, 0.0241, 0.05099, 0.01762, 0.05169, 0.0151, 0.05421, 0.01542, 0.05343, 0.01831, 0.04805, 0.02822, 0.04878, 0.02516, 0.05105, 0.027, 0.05021, 0.02822, 0.04878, 0.02516, 0.04949, 0.02265, 0.05186, 0.0241, 0.05105, 0.027, 0.05228, 0.01259, 0.05283, 0.01007, 0.05549, 0.009632, 0.05487, 0.01253, 0.05169, 0.0151, 0.05228, 0.01259, 0.05487, 0.01253, 0.05421, 0.01542, 0.05024, 0.02013, 0.05099, 0.01762, 0.05343, 0.01831, 0.05263, 0.02121, 0.0677, 0.04496, 0.0698, 0.04496, 0.0708, 0.04664, 0.06839, 0.04664, 0.06433, 0.04997, 0.06386, 0.05008, 0.06379, 0.04799, 0.06433, 0.04787, 0.06902, 0.03375, 0.06951, 0.03513, 0.06712, 0.0343, 0.06656, 0.03272, 0.06895, 0.031, 0.06902, 0.03375, 0.06656, 0.03272, 0.06647, 0.02955, 0.06951, 0.02883, 0.06895, 0.031, 0.06647, 0.02955, 0.06712, 0.02705, 0.06927, 0.0238, 0.06993, 0.0263, 0.06698, 0.02705, 0.0662, 0.02418, 0.06974, 0.02094, 0.06927, 0.0238, 0.0662, 0.02418, 0.06673, 0.02088, 0.05854, 0.03723, 0.05845, 0.03459, 0.06091, 0.0346, 0.061, 0.03723, 0.06673, 0.02088, 0.06523, 0.0209, 0.06675, 0.01814, 0.06845, 0.0177, 0.05578, 0.006738, 0.05741, 0.007558, 0.05714, 0.01007, 0.05549, 0.009632, 0.05868, 0.04271, 0.05857, 0.03995, 0.06103, 0.03996, 0.06113, 0.04272, 0.05825, 0.03205, 0.05795, 0.02962, 0.06041, 0.02963, 0.06071, 0.03206, 0.05845, 0.03459, 0.05825, 0.03205, 0.06071, 0.03206, 0.06091, 0.0346, 0.05881, 0.04541, 0.05868, 0.04271, 0.06113, 0.04272, 0.06136, 0.04542, 0.05857, 0.03995, 0.05854, 0.03723, 0.061, 0.03723, 0.06103, 0.03996, 0.05795, 0.02962, 0.05741, 0.02678, 0.05987, 0.02678, 0.06041, 0.02963])
me_cylinder_002.use_remesh_preserve_volume = False
me_cylinder_002.use_remesh_preserve_attributes = False
me_cylinder_002.use_mirror_vertex_groups = False
me_cylinder_002.update()
me_cube = bpy.data.meshes.new('Cube')
me_cube.from_pydata([(2.126, 2.126, -0.0143), (2.126, -2.126, -0.0143), (-2.126, -2.126, -0.0143), (-2.126, 2.126, -0.0143), (1.722, 1.722, 0.1391), (1.722, -1.722, 0.1391), (-1.722, -1.722, 0.1391), (-1.722, 1.722, 0.1391), (0.2656, 2.126, -0.0143), (-0.2656, 2.126, -0.0143), (0.2656, -2.126, -0.0143), (-0.2656, -2.126, -0.0143), (0.2309, -1.772, 0.1391), (-0.2309, -1.772, 0.1391), (0.2656, 2.513, -0.0143), (-0.2656, 2.513, -0.0143), (0.2309, 1.772, 0.1391), (-0.2309, 1.772, 0.1391), (1.848, 1.848, 0.1391), (1.848, -1.848, 0.1391), (-0.2309, -1.848, 0.1391), (-1.848, -1.848, 0.1391), (-1.848, 1.848, 0.1391), (0.2309, -1.848, 0.1391), (0.2309, 1.848, 0.1391), (-0.2309, 1.848, 0.1391), (1.772, 1.772, 0.1391), (1.772, -1.772, 0.1391), (-0.2309, -1.722, 0.1391), (-1.772, -1.772, 0.1391), (-1.772, 1.772, 0.1391), (0.2309, -1.722, 0.1391), (0.2309, 1.722, 0.1391), (-0.2309, 1.722, 0.1391), (1.772, 1.772, 0.2822), (1.772, -1.772, 0.2822), (-0.2309, -1.772, 0.2822), (-1.772, -1.772, 0.2822), (-1.772, 1.772, 0.2822), (0.2309, -1.772, 0.2822), (0.2309, 1.772, 0.2822), (-0.2309, 1.772, 0.2822), (1.722, 1.722, 0.2822), (1.722, -1.722, 0.2822), (-0.2309, -1.722, 0.2822), (-1.722, -1.722, 0.2822), (-1.722, 1.722, 0.2822), (0.2309, -1.722, 0.2822), (0.2309, 1.722, 0.2822), (-0.2309, 1.722, 0.2822)], [], [(9, 11, 2, 3), (33, 7, 6, 28), (0, 18, 19, 1), (11, 20, 21, 2), (2, 21, 22, 3), (25, 9, 3, 22), (18, 0, 8, 24), (9, 25, 15), (1, 19, 23, 10), (10, 23, 20, 11), (4, 32, 31, 5), (32, 33, 28, 31), (0, 1, 10, 8), (8, 10, 11, 9), (24, 14, 15, 25), (8, 9, 15, 14), (24, 8, 14), (26, 27, 19, 18), (13, 29, 21, 20), (29, 30, 22, 21), (27, 12, 23, 19), (12, 13, 20, 23), (17, 16, 24, 25), (30, 17, 25, 22), (16, 26, 18, 24), (26, 16, 40, 34), (17, 33, 32, 16), (17, 30, 38, 41), (31, 28, 44, 47), (40, 16, 32, 48), (5, 31, 47, 43), (13, 12, 39, 36), (6, 7, 46, 45), (42, 43, 35, 34), (44, 45, 37, 36), (45, 46, 38, 37), (43, 47, 39, 35), (47, 44, 36, 39), (17, 41, 49, 33), (46, 49, 41, 38), (48, 42, 34, 40), (7, 33, 49, 46), (27, 26, 34, 35), (32, 4, 42, 48), (29, 13, 36, 37), (4, 5, 43, 42), (30, 29, 37, 38), (28, 6, 45, 44), (12, 27, 35, 39)])
_uv = me_cube.uv_layers.new(name='UVMap')
_uv.uv.foreach_set('vector', [0.5921, 0.01166, 0.5921, 0.05185, 0.5752, 0.05185, 0.5752, 0.01166, 0.6353, 0.01547, 0.6489, 0.01547, 0.6489, 0.04801, 0.6353, 0.04801, 0.6139, 0.01166, 0.6164, 0.01428, 0.6164, 0.0492, 0.6139, 0.05184, 0.6356, 0.05184, 0.6353, 0.0492, 0.65, 0.0492, 0.6525, 0.05184, 0.6525, 0.05184, 0.65, 0.0492, 0.65, 0.01428, 0.6525, 0.01166, 0.6353, 0.01428, 0.6356, 0.01166, 0.6525, 0.01166, 0.65, 0.01428, 0.6164, 0.01428, 0.6139, 0.01166, 0.6308, 0.01166, 0.6311, 0.01428, 0.5864, 0.05474, 0.5872, 0.05185, 0.5872, 0.0583, 0.6139, 0.05184, 0.6164, 0.0492, 0.6311, 0.0492, 0.6308, 0.05184, 0.6308, 0.05184, 0.6311, 0.0492, 0.6353, 0.0492, 0.6356, 0.05184, 0.6176, 0.01547, 0.6311, 0.01547, 0.6311, 0.04801, 0.6176, 0.04801, 0.6311, 0.01547, 0.6353, 0.01547, 0.6353, 0.04801, 0.6311, 0.04801, 0.6139, 0.01166, 0.6139, 0.05185, 0.597, 0.05185, 0.597, 0.01166, 0.597, 0.01166, 0.597, 0.05185, 0.5921, 0.05185, 0.5921, 0.01166, 0.6311, 0.01428, 0.6308, 0.008004, 0.6356, 0.008004, 0.6353, 0.01428, 0.597, 0.01166, 0.5921, 0.01166, 0.5921, 0.008004, 0.597, 0.008004, 0.5864, 0.0583, 0.5856, 0.05541, 0.5864, 0.05185, 0.6171, 0.015, 0.6171, 0.04848, 0.6164, 0.0492, 0.6164, 0.01428, 0.6353, 0.04848, 0.6493, 0.04848, 0.65, 0.0492, 0.6353, 0.0492, 0.6493, 0.04848, 0.6493, 0.015, 0.65, 0.01428, 0.65, 0.0492, 0.6171, 0.04848, 0.6311, 0.04848, 0.6311, 0.0492, 0.6164, 0.0492, 0.6311, 0.04848, 0.6353, 0.04848, 0.6353, 0.0492, 0.6311, 0.0492, 0.6353, 0.015, 0.6311, 0.015, 0.6311, 0.01428, 0.6353, 0.01428, 0.6493, 0.015, 0.6353, 0.015, 0.6353, 0.01428, 0.65, 0.01428, 0.6311, 0.015, 0.6171, 0.015, 0.6164, 0.01428, 0.6311, 0.01428, 0.02345, 0.01801, 0.02345, 0.03287, 0.02212, 0.03287, 0.02212, 0.01801, 0.6353, 0.015, 0.6353, 0.01547, 0.6311, 0.01547, 0.6311, 0.015, 0.02345, 0.03287, 0.02345, 0.01801, 0.02477, 0.01801, 0.02477, 0.03287, 0.01814, 0.03684, 0.01814, 0.03238, 0.01947, 0.03238, 0.01947, 0.03684, 0.02906, 0.01939, 0.02906, 0.01801, 0.02952, 0.01801, 0.02952, 0.01939, 0.01814, 0.05121, 0.01814, 0.03684, 0.01947, 0.03684, 0.01947, 0.05121, 0.08912, 0.03732, 0.08912, 0.03286, 0.09044, 0.03286, 0.09044, 0.03732, 0.02212, 0.01801, 0.02212, 0.05121, 0.02079, 0.05121, 0.02079, 0.01801, 0.08865, 0.01849, 0.05672, 0.01849, 0.05626, 0.01801, 0.08912, 0.01801, 0.05672, 0.03732, 0.05672, 0.05169, 0.05626, 0.05217, 0.05626, 0.03732, 0.05672, 0.05169, 0.08865, 0.05169, 0.08912, 0.05217, 0.05626, 0.05217, 0.05672, 0.01849, 0.05672, 0.03286, 0.05626, 0.03286, 0.05626, 0.01801, 0.05672, 0.03286, 0.05672, 0.03732, 0.05626, 0.03732, 0.05626, 0.03286, 0.02999, 0.01801, 0.02999, 0.01939, 0.02952, 0.01939, 0.02952, 0.01801, 0.08865, 0.05169, 0.08865, 0.03732, 0.08912, 0.03732, 0.08912, 0.05217, 0.08865, 0.03286, 0.08865, 0.01849, 0.08912, 0.01801, 0.08912, 0.03286, 0.0261, 0.01801, 0.0261, 0.03238, 0.02477, 0.03238, 0.02477, 0.01801, 0.01814, 0.01801, 0.01814, 0.05217, 0.01682, 0.05217, 0.01682, 0.01801, 0.0261, 0.03238, 0.0261, 0.01801, 0.02743, 0.01801, 0.02743, 0.03238, 0.08912, 0.05217, 0.08912, 0.03732, 0.09044, 0.03732, 0.09044, 0.05217, 0.02079, 0.01801, 0.02079, 0.05121, 0.01947, 0.05121, 0.01947, 0.01801, 0.09177, 0.01801, 0.09177, 0.05217, 0.09044, 0.05217, 0.09044, 0.01801, 0.01814, 0.03238, 0.01814, 0.01801, 0.01947, 0.01801, 0.01947, 0.03238, 0.08912, 0.03286, 0.08912, 0.01801, 0.09044, 0.01801, 0.09044, 0.03286])
me_cube.use_remesh_preserve_volume = False
me_cube.use_remesh_preserve_attributes = False
me_cube.use_mirror_vertex_groups = False
me_cube.update()
me_cylinder = bpy.data.meshes.new('Cylinder')
me_cylinder.from_pydata([(-3.446e-08, 0.2065, 0.08196), (-3.446e-08, 0.2065, 10.71), (0.146, 0.146, 0.08196), (0.146, 0.146, 10.71), (0.2065, -1.177e-08, 0.08196), (0.2065, -1.177e-08, 10.71), (0.146, -0.146, 0.08196), (0.146, -0.146, 10.71), (-5.252e-08, -0.2065, 0.08196), (-5.252e-08, -0.2065, 10.71), (-0.146, -0.146, 0.08196), (-0.146, -0.146, 10.71), (-0.2065, -2.765e-10, 0.08196), (-0.2065, -2.765e-10, 10.71), (-0.146, 0.146, 0.08196), (-0.146, 0.146, 10.71), (-3.446e-08, 0.2065, 0.2208), (0.146, 0.146, 0.2208), (0.2065, -1.177e-08, 0.2208), (0.146, -0.146, 0.2208), (-5.252e-08, -0.2065, 0.2208), (-0.146, -0.146, 0.2208), (-0.2065, -2.765e-10, 0.2208), (-0.146, 0.146, 0.2208), (3.267e-08, 0.9051, -0.05019), (0.64, 0.64, -0.05019), (0.64, 0.64, 0.1581), (0.9051, -1.24e-07, -0.05019), (0.9051, -1.24e-07, 0.1581), (0.64, -0.64, -0.05019), (0.64, -0.64, 0.1581), (-4.646e-08, -0.9051, -0.05019), (-4.646e-08, -0.9051, 0.1581), (-0.64, -0.64, -0.05019), (-0.64, -0.64, 0.1581), (-0.9051, -7.367e-08, -0.05019), (-0.9051, -7.367e-08, 0.1581), (-0.64, 0.64, -0.05019), (-0.64, 0.64, 0.1581), (3.267e-08, 0.9051, 0.1581), (0.2923, 0.2923, 10.71), (-1.488e-08, 0.4133, 10.71), (0.4133, -4.407e-08, 10.71), (0.2923, -0.2923, 10.71), (-5.101e-08, -0.4133, 10.71), (-0.2923, -0.2923, 10.71), (-0.4133, -2.107e-08, 10.71), (-0.2923, 0.2923, 10.71), (0.2923, 0.2923, 10.77), (-4.79e-08, 0.4133, 10.77), (0.4133, -4.407e-08, 10.77), (0.2923, -0.2923, 10.77), (-8.404e-08, -0.4133, 10.77), (-0.2923, -0.2923, 10.77), (-0.4133, -2.107e-08, 10.77), (-0.2923, 0.2923, 10.77), (0.2185, 0.2185, 10.81), (-2.268e-08, 0.309, 10.81), (0.309, -2.541e-08, 10.81), (0.2185, -0.2185, 10.81), (-4.969e-08, -0.309, 10.81), (-0.2185, -0.2185, 10.81), (-0.309, -8.225e-09, 10.81), (-0.2185, 0.2185, 10.81), (0.4622, 0.4622, 10.93), (2.268e-08, 0.6537, 10.93), (0.6537, -8.91e-08, 10.93), (0.4622, -0.4622, 10.93), (-3.446e-08, -0.6537, 10.93), (-0.4622, -0.4622, 10.93), (-0.6537, -5.274e-08, 10.93), (-0.4622, 0.4622, 10.93), (0.4622, 0.4622, 11.12), (9.519e-08, 0.6537, 11.12), (0.6537, -8.91e-08, 11.12), (0.4622, -0.4622, 11.12), (3.804e-08, -0.6537, 11.12), (-0.4622, -0.4622, 11.12), (-0.6537, -5.274e-08, 11.12), (-0.4622, 0.4622, 11.12), (0.3512, 0.3512, 11.23), (7.321e-08, 0.4966, 11.23), (0.4966, -6.054e-08, 11.23), (0.3512, -0.3512, 11.23), (2.98e-08, -0.4966, 11.23), (-0.3512, -0.3512, 11.23), (-0.4966, -3.291e-08, 11.23), (-0.3512, 0.3512, 11.23)], [], [(16, 1, 3, 17), (17, 3, 5, 18), (18, 5, 7, 19), (19, 7, 9, 20), (20, 9, 11, 21), (21, 11, 13, 22), (1, 15, 47, 41), (22, 13, 15, 23), (23, 15, 1, 16), (0, 2, 4, 6, 8, 10, 12, 14), (19, 20, 32, 30), (20, 21, 34, 32), (21, 22, 36, 34), (22, 23, 38, 36), (37, 38, 39, 24), (35, 36, 38, 37), (33, 34, 36, 35), (31, 32, 34, 33), (29, 30, 32, 31), (27, 28, 30, 29), (25, 26, 28, 27), (24, 39, 26, 25), (18, 19, 30, 28), (17, 18, 28, 26), (16, 17, 26, 39), (23, 16, 39, 38), (41, 47, 55, 49), (15, 13, 46, 47), (3, 1, 41, 40), (11, 9, 44, 45), (9, 7, 43, 44), (7, 5, 42, 43), (5, 3, 40, 42), (13, 11, 45, 46), (53, 52, 60, 61), (46, 45, 53, 54), (44, 43, 51, 52), (42, 40, 48, 50), (47, 46, 54, 55), (45, 44, 52, 53), (43, 42, 50, 51), (40, 41, 49, 48), (63, 62, 70, 71), (51, 50, 58, 59), (48, 49, 57, 56), (49, 55, 63, 57), (54, 53, 61, 62), (52, 51, 59, 60), (50, 48, 56, 58), (55, 54, 62, 63), (70, 69, 77, 78), (61, 60, 68, 69), (59, 58, 66, 67), (56, 57, 65, 64), (57, 63, 71, 65), (62, 61, 69, 70), (60, 59, 67, 68), (58, 56, 64, 66), (72, 73, 81, 80), (68, 67, 75, 76), (66, 64, 72, 74), (71, 70, 78, 79), (69, 68, 76, 77), (67, 66, 74, 75), (64, 65, 73, 72), (65, 71, 79, 73), (80, 81, 87, 86, 85, 84, 83, 82), (73, 79, 87, 81), (78, 77, 85, 86), (76, 75, 83, 84), (74, 72, 80, 82), (79, 78, 86, 87), (77, 76, 84, 85), (75, 74, 82, 83)])
_uv = me_cylinder.uv_layers.new(name='UVMap')
_uv.uv.foreach_set('vector', [0.5922, 0.056, 0.5922, 0.01166, 0.5935, 0.01166, 0.5935, 0.056, 0.617, 0.01166, 0.617, 0.056, 0.6152, 0.056, 0.6152, 0.01166, 0.5965, 0.01166, 0.5965, 0.056, 0.5952, 0.056, 0.5952, 0.01166, 0.5952, 0.01166, 0.5952, 0.056, 0.5935, 0.056, 0.5935, 0.01166, 0.5862, 0.056, 0.5862, 0.01166, 0.5874, 0.01166, 0.5874, 0.056, 0.5874, 0.056, 0.5874, 0.01166, 0.5892, 0.01166, 0.5892, 0.056, 0.6234, 0.01805, 0.6222, 0.01757, 0.623, 0.01677, 0.6256, 0.01771, 0.5892, 0.056, 0.5892, 0.01166, 0.5905, 0.01166, 0.5905, 0.056, 0.5905, 0.056, 0.5905, 0.01166, 0.5922, 0.01166, 0.5922, 0.056, 0.5995, 0.02545, 0.5978, 0.02545, 0.5965, 0.02498, 0.5965, 0.02431, 0.5978, 0.02384, 0.5995, 0.02384, 0.6008, 0.02431, 0.6008, 0.02498, 0.6037, 0.01486, 0.6037, 0.01553, 0.5965, 0.01666, 0.5965, 0.01373, 0.6037, 0.01553, 0.605, 0.016, 0.602, 0.01873, 0.5965, 0.01666, 0.605, 0.016, 0.6067, 0.016, 0.6097, 0.01873, 0.602, 0.01873, 0.6067, 0.016, 0.608, 0.01553, 0.6152, 0.01666, 0.6097, 0.01873, 0.6147, 0.02373, 0.6124, 0.02373, 0.6124, 0.0208, 0.6147, 0.0208, 0.61, 0.02373, 0.6124, 0.02373, 0.6124, 0.0258, 0.61, 0.0258, 0.61, 0.0208, 0.6124, 0.0208, 0.6124, 0.02373, 0.61, 0.02373, 0.61, 0.01873, 0.6124, 0.01873, 0.6124, 0.0208, 0.61, 0.0208, 0.6279, 0.0197, 0.6256, 0.0197, 0.6256, 0.01677, 0.6279, 0.01677, 0.6279, 0.02177, 0.6256, 0.02177, 0.6256, 0.0197, 0.6279, 0.0197, 0.6234, 0.02616, 0.6211, 0.02616, 0.6211, 0.02323, 0.6234, 0.02323, 0.6147, 0.0208, 0.6124, 0.0208, 0.6124, 0.01873, 0.6147, 0.01873, 0.605, 0.01439, 0.6037, 0.01486, 0.5965, 0.01373, 0.602, 0.01166, 0.6067, 0.01439, 0.605, 0.01439, 0.602, 0.01166, 0.6097, 0.01166, 0.608, 0.01486, 0.6067, 0.01439, 0.6097, 0.01166, 0.6152, 0.01373, 0.608, 0.01553, 0.608, 0.01486, 0.6152, 0.01373, 0.6152, 0.01666, 0.6152, 0.02468, 0.6152, 0.02602, 0.6144, 0.02602, 0.6144, 0.02468, 0.6222, 0.01757, 0.6204, 0.01757, 0.6195, 0.01677, 0.623, 0.01677, 0.6234, 0.01872, 0.6234, 0.01805, 0.6256, 0.01771, 0.6256, 0.01905, 0.6191, 0.01805, 0.6191, 0.01872, 0.617, 0.01905, 0.617, 0.01771, 0.6191, 0.01872, 0.6204, 0.01919, 0.6195, 0.02, 0.617, 0.01905, 0.6204, 0.01919, 0.6222, 0.01919, 0.623, 0.02, 0.6195, 0.02, 0.6222, 0.01919, 0.6234, 0.01872, 0.6256, 0.01905, 0.623, 0.02, 0.6204, 0.01757, 0.6191, 0.01805, 0.617, 0.01771, 0.6195, 0.01677, 0.6195, 0.02323, 0.617, 0.02228, 0.6181, 0.02211, 0.6199, 0.02282, 0.6242, 0.02417, 0.6242, 0.02551, 0.6234, 0.02551, 0.6234, 0.02417, 0.6015, 0.02384, 0.6015, 0.02518, 0.6008, 0.02518, 0.6008, 0.02384, 0.6023, 0.02384, 0.6023, 0.02518, 0.6015, 0.02518, 0.6015, 0.02384, 0.6242, 0.02323, 0.6242, 0.02417, 0.6234, 0.02417, 0.6234, 0.02323, 0.6242, 0.02551, 0.6242, 0.02646, 0.6234, 0.02646, 0.6234, 0.02551, 0.6015, 0.02518, 0.6015, 0.02612, 0.6008, 0.02612, 0.6008, 0.02518, 0.6152, 0.02373, 0.6152, 0.02468, 0.6144, 0.02468, 0.6144, 0.02373, 0.627, 0.01371, 0.6251, 0.01301, 0.6266, 0.01166, 0.6305, 0.01315, 0.617, 0.02094, 0.6195, 0.02, 0.6199, 0.0204, 0.6181, 0.02111, 0.623, 0.02, 0.6256, 0.02094, 0.6245, 0.02111, 0.6226, 0.0204, 0.6256, 0.02094, 0.6256, 0.02228, 0.6245, 0.02211, 0.6245, 0.02111, 0.623, 0.02323, 0.6195, 0.02323, 0.6199, 0.02282, 0.6226, 0.02282, 0.617, 0.02228, 0.617, 0.02094, 0.6181, 0.02111, 0.6181, 0.02211, 0.6195, 0.02, 0.623, 0.02, 0.6226, 0.0204, 0.6199, 0.0204, 0.6256, 0.02228, 0.623, 0.02323, 0.6226, 0.02282, 0.6245, 0.02211, 0.6276, 0.02326, 0.6276, 0.02538, 0.6256, 0.02538, 0.6256, 0.02326, 0.6224, 0.01301, 0.6206, 0.01371, 0.617, 0.01315, 0.621, 0.01166, 0.6206, 0.01471, 0.6224, 0.01542, 0.621, 0.01677, 0.617, 0.01527, 0.6251, 0.01542, 0.627, 0.01471, 0.6305, 0.01527, 0.6266, 0.01677, 0.627, 0.01471, 0.627, 0.01371, 0.6305, 0.01315, 0.6305, 0.01527, 0.6251, 0.01301, 0.6224, 0.01301, 0.621, 0.01166, 0.6266, 0.01166, 0.6206, 0.01371, 0.6206, 0.01471, 0.617, 0.01527, 0.617, 0.01315, 0.6224, 0.01542, 0.6251, 0.01542, 0.6266, 0.01677, 0.621, 0.01677, 0.5965, 0.02023, 0.6005, 0.01873, 0.6011, 0.01935, 0.5981, 0.02048, 0.6191, 0.02684, 0.6191, 0.02472, 0.6211, 0.02472, 0.6211, 0.02684, 0.6144, 0.02373, 0.6144, 0.02585, 0.6124, 0.02585, 0.6124, 0.02373, 0.6276, 0.02177, 0.6276, 0.02326, 0.6256, 0.02326, 0.6256, 0.02177, 0.6276, 0.02538, 0.6276, 0.02688, 0.6256, 0.02688, 0.6256, 0.02538, 0.6191, 0.02472, 0.6191, 0.02323, 0.6211, 0.02323, 0.6211, 0.02472, 0.6191, 0.02323, 0.6191, 0.02472, 0.617, 0.02472, 0.617, 0.02323, 0.6191, 0.02472, 0.6191, 0.02684, 0.617, 0.02684, 0.617, 0.02472, 0.5981, 0.02048, 0.6011, 0.01935, 0.6054, 0.01935, 0.6084, 0.02048, 0.6084, 0.02209, 0.6054, 0.02323, 0.6011, 0.02323, 0.5981, 0.02209, 0.6005, 0.01873, 0.6061, 0.01873, 0.6054, 0.01935, 0.6011, 0.01935, 0.61, 0.02023, 0.61, 0.02234, 0.6084, 0.02209, 0.6084, 0.02048, 0.6061, 0.02384, 0.6005, 0.02384, 0.6011, 0.02323, 0.6054, 0.02323, 0.5965, 0.02234, 0.5965, 0.02023, 0.5981, 0.02048, 0.5981, 0.02209, 0.6061, 0.01873, 0.61, 0.02023, 0.6084, 0.02048, 0.6054, 0.01935, 0.61, 0.02234, 0.6061, 0.02384, 0.6054, 0.02323, 0.6084, 0.02209, 0.6005, 0.02384, 0.5965, 0.02234, 0.5981, 0.02209, 0.6011, 0.02323])
me_cylinder.use_remesh_preserve_volume = False
me_cylinder.use_remesh_preserve_attributes = False
me_cylinder.use_mirror_vertex_groups = False
me_cylinder.update()

# ---- objects
ob_freefall_thing = bpy.data.objects.new('Freefall_thing', me_cylinder_001)
ob_seats = bpy.data.objects.new('Seats', me_cube_001)
ob_mustache = bpy.data.objects.new('mustache', me_cylinder_002)
ob_freefall_base = bpy.data.objects.new('Freefall_base', me_cube)
ob_freefall_tower = bpy.data.objects.new('Freefall_tower', me_cylinder)

# ---- transforms, parenting, visibility, modifiers, constraints
ob_freefall_thing.location = (0.0, 0.0, 1.26)
ob_freefall_thing.lineart.crease_threshold = 0.0
ob_seats.parent = ob_freefall_thing
ob_seats.matrix_parent_inverse = Matrix(((1.0, 0.0, 0.0, -0.0), (0.0, 1.0, 0.0, -0.0), (0.0, 0.0, 1.0, -1.26), (0.0, 0.0, 0.0, 1.0)))
ob_seats.location = (0.0, 0.0, 1.26)
ob_seats.lineart.crease_threshold = 0.0
ob_mustache.parent = ob_freefall_thing
ob_mustache.matrix_parent_inverse = Matrix(((1.0, 0.0, 0.0, -0.0), (0.0, 1.0, 0.0, -0.0), (0.0, 0.0, 1.0, -1.26), (0.0, 0.0, 0.0, 1.0)))
ob_mustache.location = (0.0, 0.841, 1.414)
ob_mustache.rotation_euler = (1.571, -0.0, 0.0)
ob_mustache.scale = (0.1988, 0.1988, 0.1988)
ob_mustache.lineart.crease_threshold = 0.0
ob_freefall_base.location = (0.0, 0.0, 0.0)
ob_freefall_base.lock_rotations_4d = False
ob_freefall_base.empty_display_type = 'ARROWS'
ob_freefall_base.lineart.crease_threshold = 0.0
ob_freefall_tower.parent = ob_freefall_base
ob_freefall_tower.location = (0.0, 0.0, 0.01126)
ob_freefall_tower.lineart.crease_threshold = 0.0

# ---- collection membership
col_collection_1.objects.link(ob_freefall_thing)
col_collection_1.objects.link(ob_seats)
col_collection_1.objects.link(ob_mustache)
col_collection_1.objects.link(ob_freefall_base)
col_collection_1.objects.link(ob_freefall_tower)

# ---- scene / render settings (as saved in the file)
scene.frame_start = 1; scene.frame_end = 250; scene.frame_set(1)
scene.render.engine = 'BLENDER_EEVEE_NEXT'
scene.render.resolution_percentage = 50
scene.render.dither_intensity = 0.0
scene.cycles.use_denoising = False
scene.cycles.samples = 128
scene.cycles.sampling_pattern = 'TABULATED_SOBOL'
scene.cycles.use_adaptive_sampling = False
scene.cycles.use_light_tree = False
scene.cycles.blur_glossy = 0.0
scene.cycles.sample_clamp_indirect = 0.0
scene.view_settings.view_transform = 'Standard'
bpy.context.view_layer.update()

# ---- added for rendering (the .blend has no active camera and no usable light): camera, sun
cam_auto = bpy.data.cameras.new('AutoCamera')
cam_auto.lens = 50.0
cam_auto.sensor_width = 36.0
cam_auto.clip_end = 1000.0
ob_auto_camera = bpy.data.objects.new('AutoCamera', cam_auto)
scene.collection.objects.link(ob_auto_camera)
ob_auto_camera.location = (11.9505, -14.147, 15.1612)
ob_auto_camera.rotation_euler = (1.09748, -7.21219e-08, 0.694738)
scene.camera = ob_auto_camera
light_auto_sun = bpy.data.lights.new('AutoSun', 'SUN')
light_auto_sun.energy = 3.0
light_auto_sun.angle = 0.0523599
ob_auto_sun = bpy.data.objects.new('AutoSun', light_auto_sun)
scene.collection.objects.link(ob_auto_sun)
ob_auto_sun.rotation_euler = (0.872665, 0.174533, 0.523599)
bpy.context.view_layer.update()
